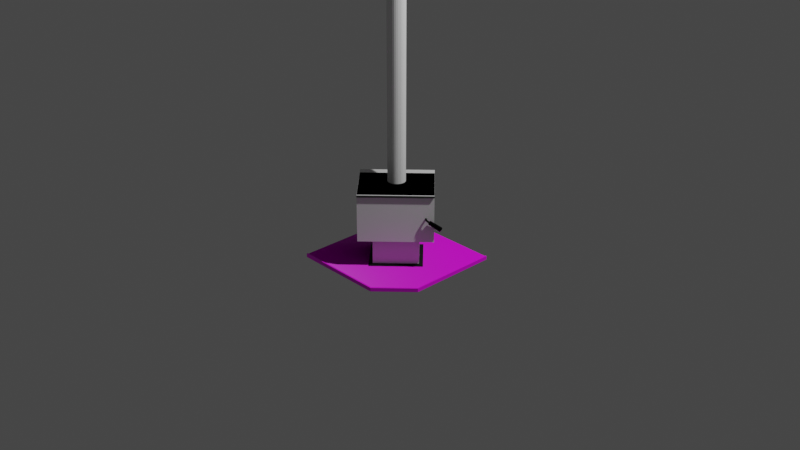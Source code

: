 # Source: fireplace.blend  (saved by Blender 4.1.23; exported with 4.5.12 LTS)
import bpy
from mathutils import Matrix  # noqa: F401  (used for matrix-valued properties, if any)

bpy.ops.wm.read_factory_settings(use_empty=True)
scene = bpy.context.scene
scene.name = 'Scene'

# ---- collections
col_fireplace_collection = bpy.data.collections.new('Fireplace Collection'); scene.collection.children.link(col_fireplace_collection)
col_collision = bpy.data.collections.new('Collision'); col_fireplace_collection.children.link(col_collision)

# ---- images (referenced by path relative to the original .blend; pixels are not part of the script)
import os
ASSET_DIR = os.environ.get("B2B_ASSET_DIR", "")  # directory of the original .blend (textures are referenced by path, not embedded)
HERE = os.path.dirname(os.path.abspath(__file__))  # packed textures are extracted next to this script under _unpacked/

def load_image(name, relpath, width, height, colorspace="sRGB"):
    """Load a texture the original file referenced (path relative to the .blend, or extracted next to this script)."""
    p = next((c for c in (os.path.join(HERE, relpath), os.path.join(ASSET_DIR, relpath)) if relpath and os.path.exists(c)), "")
    if p:
        img = bpy.data.images.load(p, check_existing=True)
        img.name = name
    else:  # same state as the original file: an image datablock whose file is absent (Cycles renders it pink)
        img = bpy.data.images.new(name, width, height)
        img.source = "FILE"
        img.filepath = "//" + (relpath or name)
    img.colorspace_settings.name = colorspace
    return img
img_tiles052_1k_color_jpg = load_image('Tiles052_1K_Color.jpg', 'Tiles052_1K_Color.jpg', 1024, 1024, 'sRGB')
img_tiles052_1k_displacement_jpg = load_image('Tiles052_1K_Displacement.jpg', 'Tiles052_1K_Displacement.jpg', 1024, 1024, 'sRGB')
img_tiles052_1k_normaldx_jpg = load_image('Tiles052_1K_NormalDX.jpg', 'Tiles052_1K_NormalDX.jpg', 1024, 1024, 'sRGB')
img_tiles052_1k_roughness_jpg = load_image('Tiles052_1K_Roughness.jpg', 'Tiles052_1K_Roughness.jpg', 1024, 1024, 'sRGB')
img_wood066_1k_color_jpg = load_image('Wood066_1K_Color.jpg', 'Wood066_1K_Color.jpg', 1024, 1024, 'sRGB')

# ---- materials (node trees are filled in below, after node groups)
mat_mat_slatetiles = bpy.data.materials.new('Mat-SlateTiles')
mat_mat_slatetiles.use_transparent_shadow = False
mat_mat_checker = bpy.data.materials.new('Mat-Checker')
mat_mat_checker.use_transparent_shadow = False
mat_mat_woodsurround = bpy.data.materials.new('Mat-WoodSurround')
mat_mat_woodsurround.use_transparent_shadow = False
mat_mat_firebox = bpy.data.materials.new('Mat-FireBox')
mat_mat_firebox.use_transparent_shadow = False
mat_mat_glass = bpy.data.materials.new('Mat-Glass')
mat_mat_glass.use_transparent_shadow = False
mat_mat_handle = bpy.data.materials.new('Mat-Handle')
mat_mat_handle.use_transparent_shadow = False

# ---- material node trees
mat_mat_slatetiles.use_nodes = True; mat_mat_slatetiles.node_tree.nodes.clear()
_N = mat_mat_slatetiles.node_tree.nodes; _L = mat_mat_slatetiles.node_tree.links
n0 = _N.new('ShaderNodeBsdfPrincipled'); n0.name = 'Principled BSDF'; n0.location = (10, 300)
n0.distribution = 'GGX'
n0.subsurface_method = 'RANDOM_WALK_SKIN'
n0.inputs[3].default_value = 1.45
n0.inputs[27].default_value = (0.0, 0.0, 0.0, 1.0)
n0.inputs[28].default_value = 1.0
n1 = _N.new('ShaderNodeTexImage'); n1.name = 'Image Texture'; n1.location = (-401, 218)
n1.image = img_tiles052_1k_color_jpg
n2 = _N.new('ShaderNodeOutputMaterial'); n2.name = 'Material Output'; n2.location = (615, 290)
n3 = _N.new('ShaderNodeTexImage'); n3.name = 'Image Texture.001'; n3.location = (322, 191)
n3.image = img_tiles052_1k_displacement_jpg
n4 = _N.new('ShaderNodeTexImage'); n4.name = 'Image Texture.002'; n4.location = (-325, -284)
n4.image = img_tiles052_1k_normaldx_jpg
n5 = _N.new('ShaderNodeTexImage'); n5.name = 'Image Texture.003'; n5.location = (-648, -159)
n5.image = img_tiles052_1k_roughness_jpg
_L.new(n0.outputs[0], n2.inputs[0])
_L.new(n1.outputs[0], n0.inputs[0])
_L.new(n3.outputs[0], n2.inputs[2])
_L.new(n4.outputs[0], n0.inputs[5])
_L.new(n5.outputs[0], n0.inputs[2])
n2.is_active_output = True
mat_mat_checker.use_nodes = True; mat_mat_checker.node_tree.nodes.clear()
_N = mat_mat_checker.node_tree.nodes; _L = mat_mat_checker.node_tree.links
n0 = _N.new('ShaderNodeBsdfPrincipled'); n0.name = 'Principled BSDF'; n0.location = (10, 300)
n0.distribution = 'GGX'
n0.subsurface_method = 'RANDOM_WALK_SKIN'
n0.inputs[3].default_value = 1.45
n0.inputs[27].default_value = (0.0, 0.0, 0.0, 1.0)
n0.inputs[28].default_value = 1.0
n1 = _N.new('ShaderNodeOutputMaterial'); n1.name = 'Material Output'; n1.location = (300, 300)
n2 = _N.new('ShaderNodeTexChecker'); n2.name = 'Checker Texture'; n2.location = (-312, 195)
n2.inputs[3].default_value = 28.2
_L.new(n0.outputs[0], n1.inputs[0])
_L.new(n2.outputs[0], n0.inputs[0])
n1.is_active_output = True
mat_mat_woodsurround.use_nodes = True; mat_mat_woodsurround.node_tree.nodes.clear()
_N = mat_mat_woodsurround.node_tree.nodes; _L = mat_mat_woodsurround.node_tree.links
n0 = _N.new('ShaderNodeBsdfPrincipled'); n0.name = 'Principled BSDF'; n0.location = (10, 300)
n0.distribution = 'GGX'
n0.subsurface_method = 'RANDOM_WALK_SKIN'
n0.inputs[3].default_value = 1.45
n0.inputs[27].default_value = (0.0, 0.0, 0.0, 1.0)
n0.inputs[28].default_value = 1.0
n1 = _N.new('ShaderNodeOutputMaterial'); n1.name = 'Material Output'; n1.location = (300, 300)
n2 = _N.new('ShaderNodeTexImage'); n2.name = 'Image Texture'; n2.location = (-351, 239)
n2.image = img_wood066_1k_color_jpg
_L.new(n0.outputs[0], n1.inputs[0])
_L.new(n2.outputs[0], n0.inputs[0])
n1.is_active_output = True
mat_mat_firebox.use_nodes = True; mat_mat_firebox.node_tree.nodes.clear()
_N = mat_mat_firebox.node_tree.nodes; _L = mat_mat_firebox.node_tree.links
n0 = _N.new('ShaderNodeBsdfPrincipled'); n0.name = 'Principled BSDF'; n0.location = (10, 300)
n0.distribution = 'GGX'
n0.subsurface_method = 'RANDOM_WALK_SKIN'
n0.inputs[0].default_value = (0.01183, 0.01183, 0.01183, 1.0)
n0.inputs[1].default_value = 0.2897
n0.inputs[2].default_value = 0.8724
n0.inputs[3].default_value = 1.45
n0.inputs[13].default_value = 0.1621
n0.inputs[27].default_value = (0.0, 0.0, 0.0, 1.0)
n0.inputs[28].default_value = 1.0
n1 = _N.new('ShaderNodeOutputMaterial'); n1.name = 'Material Output'; n1.location = (300, 300)
_L.new(n0.outputs[0], n1.inputs[0])
n1.is_active_output = True
mat_mat_glass.use_nodes = True; mat_mat_glass.node_tree.nodes.clear()
_N = mat_mat_glass.node_tree.nodes; _L = mat_mat_glass.node_tree.links
n0 = _N.new('ShaderNodeBsdfPrincipled'); n0.name = 'Principled BSDF'; n0.location = (10, 300)
n0.distribution = 'GGX'
n0.subsurface_method = 'RANDOM_WALK_SKIN'
n0.inputs[0].default_value = (0.08353, 0.08353, 0.08353, 1.0)
n0.inputs[1].default_value = 1.0
n0.inputs[2].default_value = 0.02414
n0.inputs[3].default_value = 1.45
n0.inputs[27].default_value = (0.0, 0.0, 0.0, 1.0)
n0.inputs[28].default_value = 1.0
n1 = _N.new('ShaderNodeOutputMaterial'); n1.name = 'Material Output'; n1.location = (300, 300)
_L.new(n0.outputs[0], n1.inputs[0])
n1.is_active_output = True
mat_mat_handle.use_nodes = True; mat_mat_handle.node_tree.nodes.clear()
_N = mat_mat_handle.node_tree.nodes; _L = mat_mat_handle.node_tree.links
n0 = _N.new('ShaderNodeBsdfPrincipled'); n0.name = 'Principled BSDF'; n0.location = (10, 300)
n0.distribution = 'GGX'
n0.subsurface_method = 'RANDOM_WALK_SKIN'
n0.inputs[0].default_value = (0.0, 0.0, 0.0, 1.0)
n0.inputs[1].default_value = 0.8138
n0.inputs[2].default_value = 0.1586
n0.inputs[3].default_value = 1.45
n0.inputs[27].default_value = (0.0, 0.0, 0.0, 1.0)
n0.inputs[28].default_value = 1.0
n1 = _N.new('ShaderNodeOutputMaterial'); n1.name = 'Material Output'; n1.location = (300, 300)
_L.new(n0.outputs[0], n1.inputs[0])
n1.is_active_output = True

# ---- world
world_world = bpy.data.worlds.new('World'); scene.world = world_world
world_world.use_nodes = True; world_world.node_tree.nodes.clear()
_N = world_world.node_tree.nodes; _L = world_world.node_tree.links
n0 = _N.new('ShaderNodeOutputWorld'); n0.name = 'World Output'; n0.location = (300, 300)
n1 = _N.new('ShaderNodeBackground'); n1.name = 'Background'; n1.location = (10, 300)
n1.inputs[0].default_value = (0.05088, 0.05088, 0.05088, 1.0)
_L.new(n1.outputs[0], n0.inputs[0])
n0.is_active_output = True
world_world.color = (0.05088, 0.05088, 0.05088)
world_world.use_sun_shadow = False
world_world.sun_shadow_jitter_overblur = 0.0

# ---- cameras
cam_camera = bpy.data.cameras.new('Camera')
cam_camera.clip_end = 100.0
cam_camera.ortho_scale = 7.314

# ---- lights
light_light = bpy.data.lights.new('Light', 'POINT')
light_light.transmission_factor = 0.0
light_light.energy = 1000.0
light_light.shadow_soft_size = 0.1
light_light.shadow_maximum_resolution = 0.006
light_light.use_absolute_resolution = True

# ---- meshes
me_cube_012 = bpy.data.meshes.new('Cube.012')
me_cube_012.from_pydata([(0.5873, -0.3501, 0.7622), (1.027, 0.2149, 0.04166), (0.5873, 0.3499, 0.7622), (1.027, -0.2151, 0.04166), (1.087, -0.3501, 0.7617), (1.027, 0.2149, 0.3017), (1.087, 0.3499, 0.7617), (1.027, -0.2151, 0.3017), (0.5873, -0.3501, 0.3017), (1.087, -0.3501, 0.3017), (0.6567, 0.2149, 0.04166), (0.6567, 0.2149, 0.3017), (0.6567, -0.2151, 0.04166), (1.087, 0.3499, 0.3017), (0.5873, 0.3499, 0.3017), (0.6567, -0.2151, 0.3017), (2.384e-07, 3.108e-07, 0.0), (1.472, 0.2082, 0.02951), (1.485, -0.2121, 0.0), (1.485, 0.2121, 0.0), (0.8485, 0.8485, 0.0), (1.472, -0.2075, 0.0), (1.472, -0.2075, 0.02951), (0.84, 0.84, 0.02951), (0.8397, -0.8397, 0.02951), (2.384e-07, 3.108e-07, 0.02951), (0.6168, 0.2526, 0.03451), (0.6168, -0.2528, 0.03451), (1.067, -0.2528, 0.03451), (1.067, 0.2526, 0.03451), (1.08, 0.2297, 0.3806), (1.08, -0.2299, 0.3806), (1.08, 0.2297, 0.6827), (1.08, -0.2299, 0.6827), (1.027, 0.1519, 0.2751), (1.027, 0.1519, 0.09397), (1.027, -0.152, 0.2751), (1.027, -0.152, 0.09397), (0.59, -0.3501, 0.7667), (0.59, 0.3499, 0.7667), (1.109, -0.3501, 0.7503), (1.109, 0.3499, 0.7503), (1.112, -0.3501, 0.7547), (1.112, 0.3499, 0.7547), (0.5654, -0.3501, 0.7882), (0.5654, 0.3499, 0.7882), (0.5694, -0.3501, 0.7912), (0.5694, 0.3499, 0.7912), (0.839, 0.3499, 0.7667), (0.839, -0.3501, 0.7667), (0.59, -7.648e-05, 0.7667), (0.7148, -0.3501, 0.7667), (0.7148, 0.3499, 0.7667), (0.59, -0.08758, 0.7667), (0.6527, -0.3501, 0.7667), (0.9011, 0.3499, 0.7667), (0.7769, 0.3499, 0.7667), (0.635, -7.696e-05, 0.7667), (0.7769, -0.3501, 0.7667), (0.6527, 0.3499, 0.7667), (0.9011, -0.3501, 0.7667), (0.59, 0.08742, 0.7667), (0.9011, -7.648e-05, 0.7667), (0.6495, 0.05866, 0.7667), (0.9011, -0.08758, 0.7667), (0.9011, 0.08742, 0.7667), (0.6495, -0.05881, 0.7667), (0.59, -0.04383, 0.7667), (0.6217, -0.3501, 0.7667), (1.087, 0.3499, 0.7667), (0.8079, 0.3499, 0.7667), (0.87, -0.3501, 0.7667), (0.59, 0.1749, 0.7667), (0.6217, -7.648e-05, 0.7667), (0.8877, -7.696e-05, 0.7667), (0.839, -0.1751, 0.7667), (0.7458, -0.3501, 0.7667), (0.6838, 0.3499, 0.7667), (0.59, 0.1312, 0.7667), (0.8332, -0.1041, 0.7667), (0.7148, -0.1751, 0.7667), (0.7165, -0.1182, 0.7667), (0.59, -0.1313, 0.7667), (0.6838, -0.3501, 0.7667), (0.7458, 0.3499, 0.7667), (0.8332, 0.1039, 0.7667), (0.59, -0.1751, 0.7667), (0.8079, -0.3501, 0.7667), (0.87, 0.3499, 0.7667), (0.6217, 0.3499, 0.7667), (1.087, -0.3501, 0.7667), (0.59, 0.04367, 0.7667), (1.087, -7.648e-05, 0.7667), (0.839, 0.1749, 0.7667), (0.7165, 0.1181, 0.7667), (0.7148, 0.1749, 0.7667), (0.7769, 0.1749, 0.7667), (0.7766, 0.1254, 0.7667), (0.6217, 0.08742, 0.7667), (0.6387, 0.03017, 0.7667), (0.6668, 0.08373, 0.7667), (1.087, -0.08758, 0.7667), (0.9011, -0.1313, 0.7667), (0.9011, -0.04383, 0.7667), (0.9011, -0.1751, 0.7667), (0.7766, -0.1255, 0.7667), (0.7769, -0.1751, 0.7667), (0.6527, -0.1751, 0.7667), (1.087, 0.08742, 0.7667), (0.9011, 0.04367, 0.7667), (0.9011, 0.1312, 0.7667), (0.8733, 0.05866, 0.7667), (0.9011, 0.1749, 0.7667), (0.6217, -0.08758, 0.7667), (0.6668, -0.08389, 0.7667), (0.6387, -0.03032, 0.7667), (0.8733, -0.05881, 0.7667), (0.6527, 0.1749, 0.7667), (0.6838, 0.1749, 0.7667), (0.856, -0.08389, 0.7667), (0.6896, -0.1041, 0.7667), (0.6217, -0.1313, 0.7667), (0.8841, 0.03017, 0.7667), (1.087, 0.1312, 0.7667), (1.087, 0.04367, 0.7667), (1.087, 0.1749, 0.7667), (0.6838, -0.1751, 0.7667), (0.6217, -0.1751, 0.7667), (0.8079, -0.1751, 0.7667), (0.7458, -0.1751, 0.7667), (0.8062, -0.1182, 0.7667), (0.7461, -0.1255, 0.7667), (0.87, -0.1751, 0.7667), (1.087, -0.1751, 0.7667), (1.087, -0.04383, 0.7667), (1.087, -0.1313, 0.7667), (0.6896, 0.1039, 0.7667), (0.6217, 0.04367, 0.7667), (0.8062, 0.1181, 0.7667), (0.8079, 0.1749, 0.7667), (0.7458, 0.1749, 0.7667), (0.7461, 0.1254, 0.7667), (0.6217, 0.1312, 0.7667), (0.856, 0.08373, 0.7667), (0.87, 0.1749, 0.7667), (0.6217, -0.04383, 0.7667), (0.8841, -0.03032, 0.7667), (0.6217, 0.1749, 0.7667), (0.6766, -7.696e-05, 0.7667), (0.6863, 0.03931, 0.7667), (0.6863, -0.03946, 0.7667), (0.8461, -7.696e-05, 0.7667), (0.8095, -0.06982, 0.7667), (0.7313, -0.07932, 0.7667), (0.8095, 0.06967, 0.7667), (0.7313, 0.07916, 0.7667), (0.7716, 0.08405, 0.7667), (0.6791, 0.0202, 0.7667), (0.6979, 0.05612, 0.7667), (0.7716, -0.08421, 0.7667), (0.8364, 0.03931, 0.7667), (0.6979, -0.05627, 0.7667), (0.6791, -0.02036, 0.7667), (0.8364, -0.03946, 0.7667), (0.8248, -0.05627, 0.7667), (0.7132, -0.06982, 0.7667), (0.8436, 0.0202, 0.7667), (0.7914, -0.07932, 0.7667), (0.7511, -0.08421, 0.7667), (0.7132, 0.06967, 0.7667), (0.7914, 0.07916, 0.7667), (0.7511, 0.08405, 0.7667), (0.8248, 0.05612, 0.7667), (0.8436, -0.02036, 0.7667), (0.6766, -7.696e-05, 5.339), (0.6863, 0.03931, 5.339), (0.6863, -0.03946, 5.339), (0.8461, -7.696e-05, 5.339), (0.8095, -0.06982, 5.339), (0.7313, -0.07932, 5.339), (0.8095, 0.06967, 5.339), (0.7313, 0.07916, 5.339), (0.7716, 0.08405, 5.339), (0.6791, 0.0202, 5.339), (0.6979, 0.05612, 5.339), (0.7716, -0.08421, 5.339), (0.8364, 0.03931, 5.339), (0.6979, -0.05627, 5.339), (0.6791, -0.02036, 5.339), (0.8364, -0.03946, 5.339), (0.8248, -0.05627, 5.339), (0.7132, -0.06982, 5.339), (0.8436, 0.0202, 5.339), (0.7914, -0.07932, 5.339), (0.7511, -0.08421, 5.339), (0.7132, 0.06967, 5.339), (0.7914, 0.07916, 5.339), (0.7511, 0.08405, 5.339), (0.8248, 0.05612, 5.339), (0.8436, -0.02036, 5.339), (0.8485, -0.8485, 0.03753), (0.8397, -0.8397, 0.03753), (0.84, 0.84, 0.03753), (1.472, 0.2082, 0.03753), (1.472, -0.2075, 0.03753), (0.8485, 0.8485, 0.03753), (1.485, 0.2121, 0.03753), (1.485, -0.2121, 0.03753), (1.472, 0.2082, 0.0), (0.84, 0.84, 0.0), (0.8397, -0.8397, 0.0), (0.8485, -0.8485, 0.0), (1.087, 0.3288, 0.3155), (1.087, -0.329, 0.3155), (1.087, 0.3288, 0.7478), (1.087, -0.329, 0.7478), (1.087, -0.2299, 0.3806), (1.087, -0.2299, 0.6827), (1.087, 0.2297, 0.3806), (1.087, 0.2297, 0.6827), (1.096, 0.3195, 0.7416), (1.096, 0.3195, 0.3217), (1.096, -0.3196, 0.7416), (1.096, -0.3196, 0.3217), (1.096, -0.2368, 0.3761), (1.096, -0.2368, 0.6872), (1.096, 0.2367, 0.3761), (1.096, 0.2367, 0.6872), (1.128, 0.3082, 0.5247), (1.125, 0.3086, 0.5253), (1.125, 0.3121, 0.5303), (1.13, 0.3114, 0.5294), (1.135, 0.3095, 0.5266), (1.139, 0.3067, 0.5225), (1.14, 0.3034, 0.5177), (1.139, 0.3001, 0.5129), (1.135, 0.2973, 0.5088), (1.13, 0.2954, 0.5061), (1.125, 0.2947, 0.5051), (1.119, 0.2954, 0.5061), (1.114, 0.2973, 0.5088), (1.11, 0.3001, 0.5129), (1.109, 0.3034, 0.5177), (1.11, 0.3067, 0.5225), (1.114, 0.3095, 0.5266), (1.119, 0.3114, 0.5294), (1.131, 0.3071, 0.5231), (1.133, 0.3054, 0.5206), (1.134, 0.3034, 0.5177), (1.133, 0.3014, 0.5148), (1.131, 0.2997, 0.5123), (1.128, 0.2986, 0.5107), (1.125, 0.2982, 0.5101), (1.121, 0.2986, 0.5107), (1.118, 0.2997, 0.5123), (1.116, 0.3014, 0.5148), (1.115, 0.3034, 0.5177), (1.116, 0.3054, 0.5206), (1.118, 0.3071, 0.5231), (1.121, 0.3082, 0.5247), (1.122, 0.2887, 0.5391), (1.129, 0.4184, 0.4509), (1.125, 0.4189, 0.4516), (1.125, 0.4232, 0.4627), (1.133, 0.4222, 0.4613), (1.141, 0.4195, 0.4573), (1.145, 0.4153, 0.4512), (1.147, 0.4104, 0.4441), (1.145, 0.4055, 0.4369), (1.141, 0.4013, 0.4309), (1.133, 0.3985, 0.4268), (1.125, 0.3975, 0.4254), (1.116, 0.3985, 0.4268), (1.108, 0.4013, 0.4309), (1.104, 0.4055, 0.4369), (1.102, 0.4104, 0.4441), (1.104, 0.4153, 0.4512), (1.108, 0.4195, 0.4573), (1.116, 0.4222, 0.4613), (1.132, 0.417, 0.449), (1.135, 0.415, 0.446), (1.136, 0.4126, 0.4425), (1.135, 0.4102, 0.4391), (1.132, 0.4082, 0.4361), (1.129, 0.4068, 0.4341), (1.125, 0.4064, 0.4335), (1.12, 0.4068, 0.4341), (1.117, 0.4082, 0.4361), (1.114, 0.4102, 0.4391), (1.113, 0.4126, 0.4425), (1.114, 0.415, 0.446), (1.117, 0.417, 0.449), (1.12, 0.4184, 0.4509), (1.125, 0.4126, 0.4425), (1.125, 0.3199, 0.5308), (1.132, 0.319, 0.5295), (1.139, 0.3166, 0.5259), (1.143, 0.3129, 0.5205), (1.145, 0.3085, 0.5142), (1.143, 0.3041, 0.5079), (1.139, 0.3004, 0.5025), (1.132, 0.298, 0.4989), (1.125, 0.2971, 0.4976), (1.117, 0.298, 0.4989), (1.11, 0.3004, 0.5025), (1.106, 0.3041, 0.5079), (1.104, 0.3085, 0.5142), (1.106, 0.3129, 0.5205), (1.11, 0.3166, 0.5259), (1.117, 0.319, 0.5295), (1.134, 0.4189, 0.4657), (1.142, 0.4159, 0.4613), (1.147, 0.4114, 0.4548), (1.149, 0.4061, 0.447), (1.147, 0.4008, 0.4393), (1.142, 0.3963, 0.4327), (1.134, 0.3932, 0.4284), (1.125, 0.3922, 0.4268), (1.115, 0.3932, 0.4284), (1.107, 0.3963, 0.4327), (1.102, 0.4008, 0.4393), (1.1, 0.4061, 0.447), (1.102, 0.4114, 0.4548), (1.107, 0.4159, 0.4613), (1.115, 0.4189, 0.4657), (1.125, 0.42, 0.4672), (1.125, 0.4226, 0.4571), (1.108, 0.4164, 0.4481), (1.112, 0.4055, 0.4322), (1.131, 0.4034, 0.4291), (1.142, 0.4126, 0.4425), (1.131, 0.4219, 0.456), (1.112, 0.4197, 0.4528), (1.118, 0.4219, 0.456), (1.108, 0.4088, 0.437), (1.107, 0.4126, 0.4425), (1.125, 0.4026, 0.428), (1.118, 0.4034, 0.4291), (1.141, 0.4088, 0.437), (1.137, 0.4055, 0.4322), (1.137, 0.4197, 0.4528), (1.141, 0.4164, 0.4481), (1.125, 0.2981, 0.5326), (1.121, 0.2982, 0.5317), (1.118, 0.2974, 0.5297), (1.116, 0.296, 0.5271), (1.115, 0.2941, 0.5241), (1.116, 0.292, 0.5213), (1.118, 0.29, 0.519), (1.121, 0.2885, 0.5176), (1.125, 0.2876, 0.5174), (1.128, 0.2875, 0.5183), (1.131, 0.2883, 0.5202), (1.133, 0.2897, 0.5229), (1.134, 0.2916, 0.5258), (1.133, 0.2937, 0.5287), (1.131, 0.2957, 0.531), (1.128, 0.2972, 0.5323), (1.116, 0.2833, 0.5427), (1.119, 0.2898, 0.5374), (1.117, 0.29, 0.5348), (1.115, 0.2892, 0.5318), (1.114, 0.2875, 0.5286), (1.115, 0.2852, 0.526), (1.117, 0.2826, 0.5241), (1.119, 0.2802, 0.5234), (1.122, 0.2782, 0.5238), (1.125, 0.277, 0.5255), (1.128, 0.2769, 0.5281), (1.129, 0.2777, 0.5311), (1.13, 0.2794, 0.5343), (1.129, 0.2817, 0.537), (1.128, 0.2843, 0.5388), (1.125, 0.2867, 0.5396), (1.106, 0.2807, 0.5446), (1.114, 0.2854, 0.5405), (1.113, 0.2864, 0.5374), (1.112, 0.2861, 0.5339), (1.111, 0.2845, 0.5307), (1.112, 0.2821, 0.5281), (1.113, 0.279, 0.5266), (1.114, 0.2757, 0.5264), (1.116, 0.2729, 0.5275), (1.118, 0.2708, 0.5298), (1.12, 0.2698, 0.5329), (1.121, 0.2701, 0.5363), (1.121, 0.2716, 0.5396), (1.121, 0.2741, 0.5421), (1.12, 0.2772, 0.5437), (1.118, 0.2805, 0.5439), (1.093, 0.2793, 0.5455), (1.106, 0.2832, 0.542), (1.105, 0.2845, 0.5387), (1.105, 0.2844, 0.5351), (1.105, 0.283, 0.5318), (1.105, 0.2804, 0.5293), (1.105, 0.2771, 0.5279), (1.106, 0.2735, 0.528), (1.106, 0.2702, 0.5294), (1.107, 0.2677, 0.5319), (1.107, 0.2664, 0.5353), (1.107, 0.2664, 0.5389), (1.107, 0.2679, 0.5422), (1.107, 0.2704, 0.5447), (1.107, 0.2738, 0.546), (1.107, 0.2774, 0.546), (1.093, 0.2818, 0.5429), (1.093, 0.2831, 0.5396), (1.093, 0.2831, 0.536), (1.093, 0.2817, 0.5327), (1.093, 0.2791, 0.5302), (1.093, 0.2757, 0.5288), (1.093, 0.2721, 0.5289), (1.093, 0.2688, 0.5303), (1.093, 0.2663, 0.5329), (1.093, 0.265, 0.5362), (1.093, 0.265, 0.5398), (1.093, 0.2664, 0.5432), (1.093, 0.269, 0.5457), (1.093, 0.2724, 0.547), (1.093, 0.276, 0.5469), (1.093, 0.2741, 0.5379)], [], [(147, 89, 39, 72), (11, 5, 1, 10), (15, 12, 3, 7), (3, 1, 35, 37), (13, 14, 2, 6), (13, 6, 214, 212), (28, 27, 26, 29), (14, 8, 0, 2), (8, 9, 4, 0), (0, 4, 90, 60, 71, 49, 87, 58, 76, 51, 83, 54, 68, 38), (10, 12, 15, 11), (211, 200, 201, 24, 210), (16, 25, 23, 209), (16, 209, 208, 21, 210), (201, 204, 22, 24), (203, 202, 23, 17), (206, 19, 20, 205), (204, 203, 17, 22), (23, 25, 24, 22, 17), (14, 13, 5, 11), (13, 9, 7, 5), (3, 12, 27, 28), (2, 0, 44, 45), (4, 6, 41, 40), (216, 218, 30, 31), (4, 9, 213, 215), (37, 35, 34, 36), (217, 216, 31, 33), (218, 219, 32, 30), (9, 13, 212, 213), (10, 1, 29, 26), (6, 4, 215, 214), (12, 10, 26, 27), (1, 5, 34, 35), (5, 7, 36, 34), (7, 3, 37, 36), (0, 38, 46, 44), (7, 9, 8, 15), (6, 69, 43, 41), (1, 3, 28, 29), (219, 217, 33, 32), (90, 4, 40, 42), (38, 86, 82, 53, 67, 50, 91, 61, 78, 72, 39, 47, 46), (40, 41, 43, 42), (14, 11, 15, 8), (39, 2, 45, 47), (45, 44, 46, 47), (6, 2, 39, 89, 59, 77, 52, 84, 56, 70, 48, 88, 55, 69), (145, 73, 50, 67), (69, 125, 123, 108, 124, 92, 134, 101, 135, 133, 90, 42, 43), (144, 88, 48, 93), (143, 144, 93, 85), (142, 147, 72, 78), (141, 140, 95, 94), (140, 84, 52, 95), (139, 70, 56, 96), (138, 139, 96, 97), (137, 98, 61, 91), (136, 118, 117, 100), (135, 101, 64, 102), (134, 92, 62, 103), (125, 69, 55, 112), (124, 108, 65, 109), (123, 125, 112, 110), (121, 113, 53, 82), (118, 77, 59, 117), (95, 52, 77, 118), (132, 119, 79, 75), (104, 102, 119, 132), (102, 64, 116, 119), (126, 120, 114, 107), (80, 81, 120, 126), (127, 121, 82, 86), (107, 114, 121, 127), (114, 66, 113, 121), (62, 109, 122, 74), (109, 65, 111, 122), (108, 123, 110, 65), (92, 124, 109, 62), (83, 126, 107, 54), (51, 80, 126, 83), (68, 127, 86, 38), (54, 107, 127, 68), (87, 128, 106, 58), (49, 75, 128, 87), (76, 129, 80, 51), (58, 106, 129, 76), (128, 130, 105, 106), (75, 79, 130, 128), (129, 131, 81, 80), (106, 105, 131, 129), (71, 132, 75, 49), (60, 104, 132, 71), (90, 133, 104, 60), (101, 134, 103, 64), (133, 135, 102, 104), (94, 95, 118, 136), (73, 137, 91, 50), (57, 99, 137, 73), (99, 63, 98, 137), (85, 93, 139, 138), (93, 48, 70, 139), (96, 56, 84, 140), (97, 96, 140, 141), (98, 142, 78, 61), (63, 100, 142, 98), (100, 117, 147, 142), (65, 110, 143, 111), (110, 112, 144, 143), (112, 55, 88, 144), (113, 145, 67, 53), (66, 115, 145, 113), (115, 57, 73, 145), (64, 103, 146, 116), (103, 62, 74, 146), (117, 59, 89, 147), (143, 85, 154, 172), (79, 119, 164, 152), (105, 130, 167, 159), (57, 115, 162, 148), (115, 66, 150, 162), (130, 79, 152, 167), (111, 143, 172, 160), (141, 94, 155, 171), (74, 122, 166, 151), (97, 141, 171, 156), (119, 116, 163, 164), (122, 111, 160, 166), (81, 131, 168, 153), (114, 120, 165, 161), (131, 105, 159, 168), (63, 99, 157, 149), (120, 81, 153, 165), (138, 97, 156, 170), (116, 146, 173, 163), (136, 100, 158, 169), (99, 57, 148, 157), (85, 138, 170, 154), (146, 74, 151, 173), (94, 136, 169, 155), (100, 63, 149, 158), (66, 114, 161, 150), (170, 156, 182, 196), (166, 160, 186, 192), (150, 161, 187, 176), (154, 170, 196, 180), (159, 167, 193, 185), (148, 162, 188, 174), (171, 155, 181, 197), (167, 152, 178, 193), (152, 164, 190, 178), (156, 171, 197, 182), (153, 168, 194, 179), (164, 163, 189, 190), (172, 154, 180, 198), (157, 148, 174, 183), (168, 159, 185, 194), (161, 165, 191, 187), (160, 172, 198, 186), (158, 149, 175, 184), (169, 158, 184, 195), (165, 153, 179, 191), (163, 173, 199, 189), (162, 150, 176, 188), (155, 169, 195, 181), (151, 166, 192, 177), (173, 151, 177, 199), (149, 157, 183, 175), (31, 30, 32, 33), (210, 24, 25, 16), (209, 23, 202, 205, 20), (200, 211, 18, 207), (207, 18, 19, 206), (22, 24, 210, 21), (17, 22, 21, 208), (23, 17, 208, 209), (206, 205, 202, 203), (207, 206, 203, 204), (200, 207, 204, 201), (211, 210, 21, 18), (18, 21, 208, 19), (19, 208, 209, 20), (215, 213, 223, 222), (214, 215, 222, 220), (212, 221, 223, 213), (212, 214, 220, 221), (216, 217, 225, 224), (217, 219, 227, 225), (219, 218, 226, 227), (216, 224, 226, 218), (225, 227, 220, 222), (224, 223, 221, 226), (224, 225, 222, 223), (227, 226, 221, 220), (294, 230, 231, 295), (243, 242, 256, 257), (295, 231, 232, 296), (240, 239, 253, 254), (296, 232, 233, 297), (237, 236, 250, 251), (297, 233, 234, 298), (234, 233, 247, 248), (298, 234, 235, 299), (231, 230, 229, 228), (299, 235, 236, 300), (230, 245, 259, 229), (300, 236, 237, 301), (244, 243, 257, 258), (301, 237, 238, 302), (241, 240, 254, 255), (302, 238, 239, 303), (238, 237, 251, 252), (303, 239, 240, 304), (235, 234, 248, 249), (304, 240, 241, 305), (232, 231, 228, 246), (305, 241, 242, 306), (245, 244, 258, 259), (306, 242, 243, 307), (242, 241, 255, 256), (307, 243, 244, 308), (236, 235, 249, 250), (239, 238, 252, 253), (308, 244, 245, 309), (309, 245, 230, 294), (233, 232, 246, 247), (251, 250, 352, 351), (256, 255, 347, 346), (249, 248, 354, 353), (254, 253, 349, 348), (259, 258, 344, 343), (229, 259, 343, 342), (247, 246, 356, 355), (252, 251, 351, 350), (327, 335, 289, 290), (328, 337, 286, 287), (329, 339, 283, 284), (330, 341, 280, 281), (331, 326, 262, 261), (326, 333, 292, 262), (332, 327, 290, 291), (334, 328, 287, 288), (336, 329, 284, 285), (338, 330, 281, 282), (340, 331, 261, 279), (333, 332, 291, 292), (335, 334, 288, 289), (339, 338, 282, 283), (337, 336, 285, 286), (341, 340, 279, 280), (283, 282, 281, 293), (281, 280, 279, 293), (279, 261, 262, 293), (292, 291, 293, 262), (291, 290, 289, 293), (289, 288, 287, 293), (287, 286, 285, 293), (285, 284, 283, 293), (324, 309, 294, 325), (323, 308, 309, 324), (322, 307, 308, 323), (321, 306, 307, 322), (320, 305, 306, 321), (319, 304, 305, 320), (318, 303, 304, 319), (317, 302, 303, 318), (316, 301, 302, 317), (315, 300, 301, 316), (314, 299, 300, 315), (313, 298, 299, 314), (312, 297, 298, 313), (311, 296, 297, 312), (310, 295, 296, 311), (325, 294, 295, 310), (263, 325, 310, 264), (264, 310, 311, 265), (265, 311, 312, 266), (266, 312, 313, 267), (267, 313, 314, 268), (268, 314, 315, 269), (269, 315, 316, 270), (270, 316, 317, 271), (271, 317, 318, 272), (272, 318, 319, 273), (273, 319, 320, 274), (274, 320, 321, 275), (275, 321, 322, 276), (276, 322, 323, 277), (277, 323, 324, 278), (278, 324, 325, 263), (266, 265, 340, 341), (272, 271, 336, 337), (269, 268, 338, 339), (275, 274, 334, 335), (278, 277, 332, 333), (265, 264, 331, 340), (268, 267, 330, 338), (271, 270, 329, 336), (274, 273, 328, 334), (277, 276, 327, 332), (263, 278, 333, 326), (264, 263, 326, 331), (267, 266, 341, 330), (270, 269, 339, 329), (273, 272, 337, 328), (276, 275, 335, 327), (345, 346, 362, 361), (352, 353, 369, 368), (344, 345, 361, 360), (351, 352, 368, 367), (343, 344, 360, 359), (350, 351, 367, 366), (357, 342, 260, 373), (342, 343, 359, 260), (246, 228, 357, 356), (258, 257, 345, 344), (253, 252, 350, 349), (248, 247, 355, 354), (255, 254, 348, 347), (250, 249, 353, 352), (228, 229, 342, 357), (257, 256, 346, 345), (366, 367, 383, 382), (373, 260, 358, 389), (260, 359, 375, 358), (365, 366, 382, 381), (372, 373, 389, 388), (364, 365, 381, 380), (371, 372, 388, 387), (363, 364, 380, 379), (353, 354, 370, 369), (346, 347, 363, 362), (354, 355, 371, 370), (347, 348, 364, 363), (355, 356, 372, 371), (348, 349, 365, 364), (356, 357, 373, 372), (349, 350, 366, 365), (380, 381, 397, 396), (387, 388, 404, 403), (379, 380, 396, 395), (386, 387, 403, 402), (378, 379, 395, 394), (385, 386, 402, 401), (377, 378, 394, 393), (384, 385, 401, 400), (359, 360, 376, 375), (367, 368, 384, 383), (360, 361, 377, 376), (368, 369, 385, 384), (361, 362, 378, 377), (369, 370, 386, 385), (362, 363, 379, 378), (370, 371, 387, 386), (393, 394, 409, 408), (400, 401, 416, 415), (392, 393, 408, 407), (399, 400, 415, 414), (391, 392, 407, 406), (398, 399, 414, 413), (405, 374, 390, 420), (374, 391, 406, 390), (388, 389, 405, 404), (381, 382, 398, 397), (358, 375, 391, 374), (389, 358, 374, 405), (382, 383, 399, 398), (375, 376, 392, 391), (383, 384, 400, 399), (376, 377, 393, 392), (415, 416, 417, 421), (417, 418, 419, 421), (419, 420, 390, 421), (406, 407, 421, 390), (407, 408, 409, 421), (409, 410, 411, 421), (411, 412, 413, 421), (413, 414, 415, 421), (401, 402, 417, 416), (394, 395, 410, 409), (402, 403, 418, 417), (395, 396, 411, 410), (403, 404, 419, 418), (396, 397, 412, 411), (404, 405, 420, 419), (397, 398, 413, 412)])
me_cube_012.polygons.foreach_set('material_index', [3, 3, 3, 3, 3, 3, 1, 3, 3, 3, 3, 2, 0, 0, 2, 2, 2, 2, 0, 3, 3, 3, 3, 3, 3, 3, 3, 3, 3, 3, 3, 3, 3, 3, 3, 3, 3, 3, 3, 3, 3, 3, 3, 3, 3, 3, 3, 3, 3, 3, 3, 3, 3, 3, 3, 3, 3, 3, 3, 3, 3, 3, 3, 3, 3, 3, 3, 3, 3, 3, 3, 3, 3, 3, 3, 3, 3, 3, 3, 3, 3, 3, 3, 3, 3, 3, 3, 3, 3, 3, 3, 3, 3, 3, 3, 3, 3, 3, 3, 3, 3, 3, 3, 3, 3, 3, 3, 3, 3, 3, 3, 3, 3, 3, 3, 3, 3, 3, 3, 3, 3, 3, 3, 3, 3, 3, 3, 3, 3, 3, 3, 3, 3, 3, 3, 3, 3, 3, 3, 3, 3, 3, 3, 3, 3, 3, 3, 3, 3, 3, 3, 3, 3, 3, 3, 3, 3, 3, 3, 3, 3, 3, 3, 3, 3, 3, 3, 3, 4, 0, 2, 2, 2, 2, 2, 2, 2, 2, 2, 2, 2, 2, 3, 3, 3, 3, 3, 3, 3, 3, 3, 3, 3, 3, 5, 5, 5, 5, 5, 5, 5, 5, 5, 5, 5, 5, 5, 5, 5, 5, 5, 5, 5, 5, 5, 5, 5, 5, 5, 5, 5, 5, 5, 5, 5, 5, 3, 3, 3, 3, 3, 3, 3, 3, 5, 5, 5, 5, 5, 5, 5, 5, 5, 5, 5, 5, 5, 5, 5, 5, 5, 5, 5, 5, 5, 5, 5, 5, 5, 5, 5, 5, 5, 5, 5, 5, 5, 5, 5, 5, 5, 5, 5, 5, 5, 5, 5, 5, 5, 5, 5, 5, 5, 5, 5, 5, 5, 5, 5, 5, 5, 5, 5, 5, 5, 5, 5, 5, 5, 5, 5, 5, 5, 5, 5, 5, 3, 3, 3, 3, 3, 3, 3, 3, 3, 3, 3, 3, 3, 3, 3, 3, 3, 3, 3, 3, 3, 3, 3, 3, 3, 3, 3, 3, 3, 3, 3, 3, 3, 3, 3, 3, 3, 3, 3, 3, 3, 3, 3, 3, 3, 3, 3, 3, 3, 3, 3, 3, 3, 3, 3, 3, 3, 3, 3, 3, 3, 3, 3, 3, 0, 0, 0, 0, 0, 0, 0, 0, 3, 3, 3, 3, 3, 3, 3, 3])
_uv = me_cube_012.uv_layers.new(name='UVMap')
_uv.uv.foreach_set('vector', [0.000661, 0.9978, 0.000746, 0.9981, 0.0007242, 0.9981, 0.0006412, 0.9979, 0.0007645, 0.9988, 0.001004, 0.999, 0.0009006, 0.9992, 0.0007589, 0.999, 0.0005427, 0.999, 0.0005877, 0.9992, 0.0005607, 0.9996, 0.0003747, 0.9992, 0.0005607, 0.9996, 0.0009006, 0.9992, 0.0008312, 0.9992, 0.0005597, 0.9994, 0.001197, 0.9988, 0.0007802, 0.9987, 0.0007276, 0.9982, 0.001149, 0.9981, 0.001197, 0.9988, 0.001149, 0.9981, 0.001147, 0.9981, 0.001197, 0.9988, 0.0006027, 1.0, 0.0004708, 0.9993, 0.0007587, 0.9991, 0.0009781, 0.9993, 0.0007802, 0.9987, 0.000534, 0.9988, 0.0004868, 0.9983, 0.0007276, 0.9982, 0.000534, 0.9988, 0.0001461, 0.9991, 2.986e-05, 0.9983, 0.0004868, 0.9983, 0.0004868, 0.9983, 2.986e-05, 0.9983, 6.021e-05, 0.9982, 0.000331, 0.9982, 0.0003368, 0.9982, 0.0003391, 0.9982, 0.0003706, 0.9982, 0.0003952, 0.9982, 0.0004146, 0.9982, 0.0004304, 0.9982, 0.0004443, 0.9982, 0.0004578, 0.9982, 0.0004729, 0.9982, 0.0004937, 0.9982, 0.0007589, 0.999, 0.0005877, 0.9992, 0.0005427, 0.999, 0.0007645, 0.9988, 0.973, 0.6288, 0.9565, 0.6712, 0.9575, 0.6864, 0.9903, 0.7015, 0.9998, 0.6116, 0.5204, 0.5171, 0.5104, 0.5088, 0.506, 0.02349, 0.5204, 0.005322, 0.5207, 0.4793, 0.5207, 0.004943, 0.8775, 0.004943, 0.9949, 0.1223, 0.9949, 0.4793, 0.9575, 0.6864, 0.0119, 0.7112, 0.0123, 0.7283, 0.9903, 0.7015, 0.01768, 0.8392, 0.9611, 0.8147, 0.9927, 0.8288, 0.01845, 0.8614, 0.005082, 0.8173, 0.004031, 0.7628, 0.9778, 0.7572, 0.9604, 0.7997, 0.01087, 0.1502, 0.9908, 0.1502, 0.9908, 0.1691, 0.01087, 0.1691, 0.9949, 0.4796, 0.9949, 0.954, 0.5207, 0.954, 0.5207, 0.597, 0.6381, 0.4796, 0.0007802, 0.9987, 0.001197, 0.9988, 0.001004, 0.999, 0.0007645, 0.9988, 0.001197, 0.9988, 0.0001461, 0.9991, 0.0003747, 0.9992, 0.001004, 0.999, 0.0005607, 0.9996, 0.0005877, 0.9992, 0.0004708, 0.9993, 0.0006027, 1.0, 0.0007276, 0.9982, 0.0004868, 0.9983, 0.000516, 0.9982, 0.0007014, 0.9981, 2.986e-05, 0.9983, 0.001149, 0.9981, 0.00116, 0.998, 7.776e-06, 0.9982, 0.0001495, 0.999, 0.001196, 0.9988, 0.001205, 0.9988, 0.0001432, 0.9991, 2.986e-05, 0.9983, 0.0001461, 0.9991, 0.0001467, 0.9991, 3.073e-05, 0.9983, 0.0005597, 0.9994, 0.0008312, 0.9992, 0.0009122, 0.9992, 0.0005341, 0.9994, 3.481e-05, 0.9983, 0.0001495, 0.999, 0.0001432, 0.9991, 2.554e-05, 0.9983, 0.001196, 0.9988, 0.001137, 0.9981, 0.001143, 0.9981, 0.001205, 0.9988, 0.0001461, 0.9991, 0.001197, 0.9988, 0.001197, 0.9988, 0.0001467, 0.9991, 0.0007589, 0.999, 0.0009006, 0.9992, 0.0009781, 0.9993, 0.0007587, 0.9991, 0.001149, 0.9981, 2.986e-05, 0.9983, 3.073e-05, 0.9983, 0.001147, 0.9981, 0.0005877, 0.9992, 0.0007589, 0.999, 0.0007587, 0.9991, 0.0004708, 0.9993, 0.0009006, 0.9992, 0.001004, 0.999, 0.0009122, 0.9992, 0.0008312, 0.9992, 0.001004, 0.999, 0.0003747, 0.9992, 0.0005341, 0.9994, 0.0009122, 0.9992, 0.0003747, 0.9992, 0.0005607, 0.9996, 0.0005597, 0.9994, 0.0005341, 0.9994, 0.0004868, 0.9983, 0.0004937, 0.9982, 0.0005255, 0.9982, 0.000516, 0.9982, 0.0003747, 0.9992, 0.0001461, 0.9991, 0.000534, 0.9988, 0.0005427, 0.999, 0.001149, 0.9981, 0.00111, 0.998, 0.001153, 0.9979, 0.00116, 0.998, 0.0009006, 0.9992, 0.0005607, 0.9996, 0.0006027, 1.0, 0.0009781, 0.9993, 0.001137, 0.9981, 3.481e-05, 0.9983, 2.554e-05, 0.9983, 0.001143, 0.9981, 6.021e-05, 0.9982, 2.986e-05, 0.9983, 7.776e-06, 0.9982, 4.137e-06, 0.9981, 0.0004937, 0.9982, 0.0005929, 0.9979, 0.0006006, 0.9979, 0.0005999, 0.9978, 0.0005999, 0.9978, 0.000614, 0.9979, 0.0006315, 0.9978, 0.0006339, 0.9978, 0.0006342, 0.9978, 0.0006412, 0.9979, 0.0007242, 0.9981, 0.0006972, 0.9981, 0.0005255, 0.9982, 7.776e-06, 0.9982, 0.00116, 0.998, 0.001153, 0.9979, 4.137e-06, 0.9981, 0.0007802, 0.9987, 0.0007645, 0.9988, 0.0005427, 0.999, 0.000534, 0.9988, 0.0007242, 0.9981, 0.0007276, 0.9982, 0.0007014, 0.9981, 0.0006972, 0.9981, 0.0007014, 0.9981, 0.000516, 0.9982, 0.0005255, 0.9982, 0.0006972, 0.9981, 0.001149, 0.9981, 0.0007276, 0.9982, 0.0007242, 0.9981, 0.000746, 0.9981, 0.0007624, 0.9981, 0.0007768, 0.9981, 0.000791, 0.9981, 0.0008062, 0.9981, 0.0008241, 0.9981, 0.0008462, 0.9981, 0.0008737, 0.9981, 0.0008786, 0.9981, 0.0008868, 0.9981, 0.00111, 0.998, 0.0005993, 0.9978, 0.0006108, 0.9978, 0.000614, 0.9979, 0.0005999, 0.9978, 0.00111, 0.998, 0.0009152, 0.9978, 0.0008204, 0.9977, 0.0007292, 0.9977, 0.0006437, 0.9978, 0.0005674, 0.9978, 0.0004846, 0.9978, 0.0003957, 0.9978, 0.0003042, 0.9978, 0.0002122, 0.9979, 6.021e-05, 0.9982, 4.137e-06, 0.9981, 0.001153, 0.9979, 0.0007342, 0.9978, 0.0008786, 0.9981, 0.0008737, 0.9981, 0.0007222, 0.9978, 0.000669, 0.9977, 0.0007342, 0.9978, 0.0007222, 0.9978, 0.0006852, 0.9977, 0.000649, 0.9978, 0.000661, 0.9978, 0.0006412, 0.9979, 0.0006342, 0.9978, 0.000677, 0.9977, 0.0006966, 0.9978, 0.0006898, 0.9978, 0.0006651, 0.9977, 0.0006966, 0.9978, 0.0008062, 0.9981, 0.000791, 0.9981, 0.0006898, 0.9978, 0.0007115, 0.9978, 0.0008462, 0.9981, 0.0008241, 0.9981, 0.0007032, 0.9978, 0.0006882, 0.9977, 0.0007115, 0.9978, 0.0007032, 0.9978, 0.0006833, 0.9977, 0.0006244, 0.9978, 0.0006394, 0.9978, 0.0006339, 0.9978, 0.0006315, 0.9978, 0.0006534, 0.9977, 0.0006824, 0.9978, 0.0006747, 0.9978, 0.000646, 0.9977, 0.0003042, 0.9978, 0.0003957, 0.9978, 0.0004965, 0.9977, 0.0004602, 0.9978, 0.0004846, 0.9978, 0.0005674, 0.9978, 0.0005916, 0.9977, 0.0005381, 0.9977, 0.0009152, 0.9978, 0.00111, 0.998, 0.0008868, 0.9981, 0.0007553, 0.9978, 0.0006437, 0.9978, 0.0007292, 0.9977, 0.0006859, 0.9977, 0.0006444, 0.9977, 0.0008204, 0.9977, 0.0009152, 0.9978, 0.0007553, 0.9978, 0.0007241, 0.9977, 0.0005791, 0.9978, 0.0005869, 0.9978, 0.0005999, 0.9978, 0.0006006, 0.9979, 0.0006824, 0.9978, 0.0007768, 0.9981, 0.0007624, 0.9981, 0.0006747, 0.9978, 0.0006898, 0.9978, 0.000791, 0.9981, 0.0007768, 0.9981, 0.0006824, 0.9978, 0.0004606, 0.9979, 0.0005266, 0.9977, 0.0005143, 0.9977, 0.0004782, 0.9978, 0.0004327, 0.9979, 0.0004602, 0.9978, 0.0005266, 0.9977, 0.0004606, 0.9979, 0.0004602, 0.9978, 0.0004965, 0.9977, 0.0005374, 0.9977, 0.0005266, 0.9977, 0.0005381, 0.9978, 0.0005615, 0.9977, 0.0005704, 0.9978, 0.0005497, 0.9979, 0.0005272, 0.9978, 0.0005479, 0.9977, 0.0005615, 0.9977, 0.0005381, 0.9978, 0.0005679, 0.9979, 0.0005791, 0.9978, 0.0006006, 0.9979, 0.0005929, 0.9979, 0.0005497, 0.9979, 0.0005704, 0.9978, 0.0005791, 0.9978, 0.0005679, 0.9979, 0.0005704, 0.9978, 0.0005866, 0.9978, 0.0005869, 0.9978, 0.0005791, 0.9978, 0.0005916, 0.9977, 0.0006444, 0.9977, 0.0006305, 0.9977, 0.000594, 0.9977, 0.0006444, 0.9977, 0.0006859, 0.9977, 0.0006543, 0.9977, 0.0006305, 0.9977, 0.0007292, 0.9977, 0.0008204, 0.9977, 0.0007241, 0.9977, 0.0006859, 0.9977, 0.0005674, 0.9978, 0.0006437, 0.9978, 0.0006444, 0.9977, 0.0005916, 0.9977, 0.0004443, 0.9982, 0.0005381, 0.9978, 0.0005497, 0.9979, 0.0004578, 0.9982, 0.0004304, 0.9982, 0.0005272, 0.9978, 0.0005381, 0.9978, 0.0004443, 0.9982, 0.0004729, 0.9982, 0.0005679, 0.9979, 0.0005929, 0.9979, 0.0004937, 0.9982, 0.0004578, 0.9982, 0.0005497, 0.9979, 0.0005679, 0.9979, 0.0004729, 0.9982, 0.0003706, 0.9982, 0.0004939, 0.9978, 0.0005066, 0.9978, 0.0003952, 0.9982, 0.0003391, 0.9982, 0.0004782, 0.9978, 0.0004939, 0.9978, 0.0003706, 0.9982, 0.0004146, 0.9982, 0.0005169, 0.9978, 0.0005272, 0.9978, 0.0004304, 0.9982, 0.0003952, 0.9982, 0.0005066, 0.9978, 0.0005169, 0.9978, 0.0004146, 0.9982, 0.0004939, 0.9978, 0.0005154, 0.9977, 0.0005241, 0.9977, 0.0005066, 0.9978, 0.0004782, 0.9978, 0.0005143, 0.9977, 0.0005154, 0.9977, 0.0004939, 0.9978, 0.0005169, 0.9978, 0.0005338, 0.9977, 0.0005479, 0.9977, 0.0005272, 0.9978, 0.0005066, 0.9978, 0.0005241, 0.9977, 0.0005338, 0.9977, 0.0005169, 0.9978, 0.0003368, 0.9982, 0.0004606, 0.9979, 0.0004782, 0.9978, 0.0003391, 0.9982, 0.000331, 0.9982, 0.0004327, 0.9979, 0.0004606, 0.9979, 0.0003368, 0.9982, 6.021e-05, 0.9982, 0.0002122, 0.9979, 0.0004327, 0.9979, 0.000331, 0.9982, 0.0003957, 0.9978, 0.0004846, 0.9978, 0.0005381, 0.9977, 0.0004965, 0.9977, 0.0002122, 0.9979, 0.0003042, 0.9978, 0.0004602, 0.9978, 0.0004327, 0.9979, 0.0006651, 0.9977, 0.0006898, 0.9978, 0.0006824, 0.9978, 0.0006534, 0.9977, 0.0006108, 0.9978, 0.0006244, 0.9978, 0.0006315, 0.9978, 0.000614, 0.9979, 0.0006093, 0.9978, 0.0006174, 0.9977, 0.0006244, 0.9978, 0.0006108, 0.9978, 0.0006174, 0.9977, 0.0006312, 0.9977, 0.0006394, 0.9978, 0.0006244, 0.9978, 0.0006852, 0.9977, 0.0007222, 0.9978, 0.0007115, 0.9978, 0.0006882, 0.9977, 0.0007222, 0.9978, 0.0008737, 0.9981, 0.0008462, 0.9981, 0.0007115, 0.9978, 0.0007032, 0.9978, 0.0008241, 0.9981, 0.0008062, 0.9981, 0.0006966, 0.9978, 0.0006833, 0.9977, 0.0007032, 0.9978, 0.0006966, 0.9978, 0.000677, 0.9977, 0.0006394, 0.9978, 0.000649, 0.9978, 0.0006342, 0.9978, 0.0006339, 0.9978, 0.0006312, 0.9977, 0.000646, 0.9977, 0.000649, 0.9978, 0.0006394, 0.9978, 0.000646, 0.9977, 0.0006747, 0.9978, 0.000661, 0.9978, 0.000649, 0.9978, 0.0006859, 0.9977, 0.0007241, 0.9977, 0.000669, 0.9977, 0.0006543, 0.9977, 0.0007241, 0.9977, 0.0007553, 0.9978, 0.0007342, 0.9978, 0.000669, 0.9977, 0.0007553, 0.9978, 0.0008868, 0.9981, 0.0008786, 0.9981, 0.0007342, 0.9978, 0.0005869, 0.9978, 0.0005993, 0.9978, 0.0005999, 0.9978, 0.0005999, 0.9978, 0.0005866, 0.9978, 0.000601, 0.9978, 0.0005993, 0.9978, 0.0005869, 0.9978, 0.000601, 0.9978, 0.0006093, 0.9978, 0.0006108, 0.9978, 0.0005993, 0.9978, 0.0004965, 0.9977, 0.0005381, 0.9977, 0.0005585, 0.9977, 0.0005374, 0.9977, 0.0005381, 0.9977, 0.0005916, 0.9977, 0.000594, 0.9977, 0.0005585, 0.9977, 0.0006747, 0.9978, 0.0007624, 0.9981, 0.000746, 0.9981, 0.000661, 0.9978, 0.000669, 0.9977, 0.0006852, 0.9977, 0.0006656, 0.9976, 0.0006566, 0.9976, 0.0005143, 0.9977, 0.0005266, 0.9977, 0.0005497, 0.9977, 0.0005411, 0.9977, 0.0005241, 0.9977, 0.0005154, 0.9977, 0.0005379, 0.9977, 0.0005395, 0.9977, 0.0006093, 0.9978, 0.000601, 0.9978, 0.0005945, 0.9977, 0.0006027, 0.9977, 0.000601, 0.9978, 0.0005866, 0.9978, 0.0005851, 0.9977, 0.0005945, 0.9977, 0.0005154, 0.9977, 0.0005143, 0.9977, 0.0005411, 0.9977, 0.0005379, 0.9977, 0.0006543, 0.9977, 0.000669, 0.9977, 0.0006566, 0.9976, 0.0006423, 0.9976, 0.000677, 0.9977, 0.0006651, 0.9977, 0.0006535, 0.9976, 0.0006627, 0.9976, 0.000594, 0.9977, 0.0006305, 0.9977, 0.0006241, 0.9976, 0.0006027, 0.9976, 0.0006833, 0.9977, 0.000677, 0.9977, 0.0006627, 0.9976, 0.0006682, 0.9976, 0.0005266, 0.9977, 0.0005374, 0.9977, 0.0005635, 0.9976, 0.0005497, 0.9977, 0.0006305, 0.9977, 0.0006543, 0.9977, 0.0006423, 0.9976, 0.0006241, 0.9976, 0.0005479, 0.9977, 0.0005338, 0.9977, 0.0005445, 0.9977, 0.0005531, 0.9977, 0.0005704, 0.9978, 0.0005615, 0.9977, 0.0005637, 0.9977, 0.0005744, 0.9977, 0.0005338, 0.9977, 0.0005241, 0.9977, 0.0005395, 0.9977, 0.0005445, 0.9977, 0.0006312, 0.9977, 0.0006174, 0.9977, 0.0006109, 0.9977, 0.0006205, 0.9977, 0.0005615, 0.9977, 0.0005479, 0.9977, 0.0005531, 0.9977, 0.0005637, 0.9977, 0.0006882, 0.9977, 0.0006833, 0.9977, 0.0006682, 0.9976, 0.0006693, 0.9976, 0.0005374, 0.9977, 0.0005585, 0.9977, 0.0005815, 0.9976, 0.0005635, 0.9976, 0.0006534, 0.9977, 0.000646, 0.9977, 0.0006315, 0.9976, 0.0006426, 0.9976, 0.0006174, 0.9977, 0.0006093, 0.9978, 0.0006027, 0.9977, 0.0006109, 0.9977, 0.0006852, 0.9977, 0.0006882, 0.9977, 0.0006693, 0.9976, 0.0006656, 0.9976, 0.0005585, 0.9977, 0.000594, 0.9977, 0.0006027, 0.9976, 0.0005815, 0.9976, 0.0006651, 0.9977, 0.0006534, 0.9977, 0.0006426, 0.9976, 0.0006535, 0.9976, 0.000646, 0.9977, 0.0006312, 0.9977, 0.0006205, 0.9977, 0.0006315, 0.9976, 0.0005866, 0.9978, 0.0005704, 0.9978, 0.0005744, 0.9977, 0.0005851, 0.9977, 0.0006693, 0.9976, 0.0006682, 0.9976, 0.001122, 0.0007639, 0.001039, 0.000519, 0.0006241, 0.9976, 0.0006423, 0.9976, 0.0006589, 0.0002812, 0.0005502, 0.0005405, 0.0005851, 0.9977, 0.0005744, 0.9977, 0.0007842, 0.00213, 0.0008708, 0.002115, 0.0006656, 0.9976, 0.0006693, 0.9976, 0.001039, 0.000519, 0.0009281, 0.0002654, 0.0005395, 0.9977, 0.0005379, 0.9977, 0.0004194, 0.001764, 0.0004705, 0.001893, 0.0006027, 0.9977, 0.0005945, 0.9977, 0.0009516, 0.002072, 0.001026, 0.001998, 0.0006627, 0.9976, 0.0006535, 0.9976, 0.001204, 0.001217, 0.001176, 0.0009978, 0.0005379, 0.9977, 0.0005411, 0.9977, 0.0003854, 0.00161, 0.0004194, 0.001764, 0.0005411, 0.9977, 0.0005497, 0.9977, 0.0003712, 0.001433, 0.0003854, 0.00161, 0.0006682, 0.9976, 0.0006627, 0.9976, 0.001176, 0.0009978, 0.001122, 0.0007639, 0.0005531, 0.9977, 0.0005445, 0.9977, 0.000536, 0.001996, 0.0006128, 0.00207, 0.0005497, 0.9977, 0.0005635, 0.9976, 0.000379, 0.001235, 0.0003712, 0.001433, 0.0006566, 0.9976, 0.0006656, 0.9976, 0.0009281, 0.0002654, 0.0007877, 4.137e-06, 0.0006109, 0.9977, 0.0006027, 0.9977, 0.001026, 0.001998, 0.001091, 0.001895, 0.0005445, 0.9977, 0.0005395, 0.9977, 0.0004705, 0.001893, 0.000536, 0.001996, 0.0005744, 0.9977, 0.0005637, 0.9977, 0.000697, 0.002115, 0.0007842, 0.00213, 0.0006423, 0.9976, 0.0006566, 0.9976, 0.0007877, 4.137e-06, 0.0006589, 0.0002812, 0.0006315, 0.9976, 0.0006205, 0.9977, 0.001147, 0.001761, 0.001185, 0.001603, 0.0006426, 0.9976, 0.0006315, 0.9976, 0.001185, 0.001603, 0.001205, 0.001421, 0.0005637, 0.9977, 0.0005531, 0.9977, 0.0006128, 0.00207, 0.000697, 0.002115, 0.0005635, 0.9976, 0.0005815, 0.9976, 0.0004105, 0.001019, 0.000379, 0.001235, 0.0005945, 0.9977, 0.0005851, 0.9977, 0.0008708, 0.002115, 0.0009516, 0.002072, 0.0006535, 0.9976, 0.0006426, 0.9976, 0.001205, 0.001421, 0.001204, 0.001217, 0.0006027, 0.9976, 0.0006241, 0.9976, 0.0005502, 0.0005405, 0.0004673, 0.0007869, 0.0005815, 0.9976, 0.0006027, 0.9976, 0.0004673, 0.0007869, 0.0004105, 0.001019, 0.0006205, 0.9977, 0.0006109, 0.9977, 0.001091, 0.001895, 0.001147, 0.001761, 0.009502, 0.005451, 0.001213, 0.005451, 0.001213, 4.137e-06, 0.009502, 4.137e-06, 1.004, 0.5443, 1.004, 0.5691, 0.004003, 0.5691, 0.004003, 0.5443, 1.004, 0.7402, 0.9927, 0.8288, 0.9611, 0.8147, 0.9604, 0.7997, 0.9778, 0.7572, 0.9565, 0.6712, 0.973, 0.6288, -0.0001746, 0.6342, 0.0006642, 0.6892, 4.111e-05, 0.1193, 4.111e-05, 0.03087, 1.0, 0.03087, 1.0, 0.1193, 0.0633, 0.224, 0.02537, 0.5824, 0.02537, 0.5824, 0.0633, 0.224, 0.9824, 7.206e-05, 0.9824, 0.9, 0.9185, 0.9, 0.9185, 7.206e-05, 0.7563, 0.5442, 0.004003, 0.5442, 0.004003, 0.5193, 0.7563, 0.5193, 0.005082, 0.8173, 0.9604, 0.7997, 0.9611, 0.8147, 0.01768, 0.8392, 4.111e-05, 0.1193, 1.0, 0.1193, 0.9908, 0.1502, 0.01087, 0.1502, 0.9565, 0.6712, 0.0006642, 0.6892, 0.0119, 0.7112, 0.9575, 0.6864, 0.973, 0.6288, 0.9998, 0.6116, 0.01056, 0.6116, -0.0001746, 0.6342, 4.111e-05, 0.03087, 0.01087, 4.21e-05, 0.9908, 4.111e-05, 1.0, 0.03087, 0.004031, 0.7628, 0.01615, 0.7402, 1.004, 0.7402, 0.9778, 0.7572, 3.073e-05, 0.9983, 0.0001467, 0.9991, 0.0001467, 0.9991, 3.073e-05, 0.9983, 0.001147, 0.9981, 3.073e-05, 0.9983, 3.073e-05, 0.9983, 0.001147, 0.9981, 0.001197, 0.9988, 0.001197, 0.9988, 0.0001467, 0.9991, 0.0001467, 0.9991, 0.001197, 0.9988, 0.001147, 0.9981, 0.001147, 0.9981, 0.001197, 0.9988, 0.0001495, 0.999, 3.481e-05, 0.9983, 3.481e-05, 0.9983, 0.0001495, 0.999, 3.481e-05, 0.9983, 0.001137, 0.9981, 0.001137, 0.9981, 3.481e-05, 0.9983, 0.001137, 0.9981, 0.001196, 0.9988, 0.001196, 0.9988, 0.001137, 0.9981, 0.0001495, 0.999, 0.0001495, 0.999, 0.001196, 0.9988, 0.001196, 0.9988, 3.481e-05, 0.9983, 0.001137, 0.9981, 0.001137, 0.9981, 3.481e-05, 0.9983, 0.0001495, 0.999, 0.0001495, 0.999, 0.001196, 0.9988, 0.001196, 0.9988, 0.0001495, 0.999, 3.481e-05, 0.9983, 3.481e-05, 0.9983, 0.0001495, 0.999, 0.001137, 0.9981, 0.001196, 0.9988, 0.001196, 0.9988, 0.001137, 0.9981, 1.0, 0.9766, 1.0, 1.0, 0.9375, 1.0, 0.9375, 0.9766, 0.1875, 1.0, 0.25, 1.0, 0.25, 1.0, 0.1875, 1.0, 0.9375, 0.9766, 0.9375, 1.0, 0.875, 1.0, 0.875, 0.9766, 0.375, 1.0, 0.4375, 1.0, 0.4375, 1.0, 0.375, 1.0, 0.875, 0.9766, 0.875, 1.0, 0.8125, 1.0, 0.8125, 0.9766, 0.5625, 1.0, 0.625, 1.0, 0.625, 1.0, 0.5625, 1.0, 0.8125, 0.9766, 0.8125, 1.0, 0.75, 1.0, 0.75, 0.9766, 0.75, 1.0, 0.8125, 1.0, 0.8125, 1.0, 0.75, 1.0, 0.75, 0.9766, 0.75, 1.0, 0.6875, 1.0, 0.6875, 0.9766, 0.9375, 1.0, 1.0, 1.0, 1.0, 1.0, 0.9375, 1.0, 0.6875, 0.9766, 0.6875, 1.0, 0.625, 1.0, 0.625, 0.9766, 0.0, 1.0, 0.0625, 1.0, 0.0625, 1.0, 0.0, 1.0, 0.625, 0.9766, 0.625, 1.0, 0.5625, 1.0, 0.5625, 0.9766, 0.125, 1.0, 0.1875, 1.0, 0.1875, 1.0, 0.125, 1.0, 0.5625, 0.9766, 0.5625, 1.0, 0.5, 1.0, 0.5, 0.9766, 0.3125, 1.0, 0.375, 1.0, 0.375, 1.0, 0.3125, 1.0, 0.5, 0.9766, 0.5, 1.0, 0.4375, 1.0, 0.4375, 0.9766, 0.5, 1.0, 0.5625, 1.0, 0.5625, 1.0, 0.5, 1.0, 0.4375, 0.9766, 0.4375, 1.0, 0.375, 1.0, 0.375, 0.9766, 0.6875, 1.0, 0.75, 1.0, 0.75, 1.0, 0.6875, 1.0, 0.375, 0.9766, 0.375, 1.0, 0.3125, 1.0, 0.3125, 0.9766, 0.875, 1.0, 0.9375, 1.0, 0.9375, 1.0, 0.875, 1.0, 0.3125, 0.9766, 0.3125, 1.0, 0.25, 1.0, 0.25, 0.9766, 0.0625, 1.0, 0.125, 1.0, 0.125, 1.0, 0.0625, 1.0, 0.25, 0.9766, 0.25, 1.0, 0.1875, 1.0, 0.1875, 0.9766, 0.25, 1.0, 0.3125, 1.0, 0.3125, 1.0, 0.25, 1.0, 0.1875, 0.9766, 0.1875, 1.0, 0.125, 1.0, 0.125, 0.9766, 0.625, 1.0, 0.6875, 1.0, 0.6875, 1.0, 0.625, 1.0, 0.4375, 1.0, 0.5, 1.0, 0.5, 1.0, 0.4375, 1.0, 0.125, 0.9766, 0.125, 1.0, 0.0625, 1.0, 0.0625, 0.9766, 0.0625, 0.9766, 0.0625, 1.0, 0.0, 1.0, 0.0, 0.9766, 0.8125, 1.0, 0.875, 1.0, 0.875, 1.0, 0.8125, 1.0, 0.5625, 1.0, 0.625, 1.0, 0.625, 1.0, 0.5625, 1.0, 0.25, 1.0, 0.3125, 1.0, 0.3125, 1.0, 0.25, 1.0, 0.6875, 1.0, 0.75, 1.0, 0.75, 1.0, 0.6875, 1.0, 0.375, 1.0, 0.4375, 1.0, 0.4375, 1.0, 0.375, 1.0, 0.0625, 1.0, 0.125, 1.0, 0.125, 1.0, 0.0625, 1.0, 0.0, 1.0, 0.0625, 1.0, 0.0625, 1.0, 0.0, 1.0, 0.8125, 1.0, 0.875, 1.0, 0.875, 1.0, 0.8125, 1.0, 0.5, 1.0, 0.5625, 1.0, 0.5625, 1.0, 0.5, 1.0, 0.1875, 1.0, 0.25, 1.0, 0.25, 1.0, 0.1875, 1.0, 0.375, 1.0, 0.4375, 1.0, 0.4375, 1.0, 0.375, 1.0, 0.5625, 1.0, 0.625, 1.0, 0.625, 1.0, 0.5625, 1.0, 0.75, 1.0, 0.8125, 1.0, 0.8125, 1.0, 0.75, 1.0, 0.9375, 1.0, 1.0, 1.0, 1.0, 1.0, 0.9375, 1.0, -0.0002517, 1.0, 0.0625, 1.0, 0.0625, 1.0, 0.0, 1.0, 0.125, 1.0, 0.1875, 1.0, 0.1875, 1.0, 0.125, 1.0, 0.3125, 1.0, 0.375, 1.0, 0.375, 1.0, 0.3125, 1.0, 0.5, 1.0, 0.5625, 1.0, 0.5625, 1.0, 0.5, 1.0, 0.6875, 1.0, 0.75, 1.0, 0.75, 1.0, 0.6875, 1.0, 0.875, 1.0, 0.9375, 1.0, 0.9375, 1.0, 0.875, 1.0, 0.0625, 1.0, 0.125, 1.0, 0.125, 1.0, 0.0625, 1.0, 0.25, 1.0, 0.3125, 1.0, 0.3125, 1.0, 0.25, 1.0, 0.625, 1.0, 0.6875, 1.0, 0.6875, 1.0, 0.625, 1.0, 0.4375, 1.0, 0.5, 1.0, 0.5, 1.0, 0.4375, 1.0, 0.8125, 1.0, 0.875, 1.0, 0.875, 1.0, 0.8125, 1.0, 0.625, 1.0, 0.6875, 1.0, 0.75, 1.0, 0.0, 0.0, 0.75, 1.0, 0.8125, 1.0, 0.875, 1.0, 0.0, 0.0, 0.875, 1.0, 0.9375, 1.0, 1.0, 1.0, 0.0, 0.0, 0.0625, 1.0, 0.125, 1.0, 0.0, 0.0, 1.0, 1.0, 0.125, 1.0, 0.1875, 1.0, 0.25, 1.0, 0.0, 0.0, 0.25, 1.0, 0.3125, 1.0, 0.375, 1.0, 0.0, 0.0, 0.375, 1.0, 0.4375, 1.0, 0.5, 1.0, 0.0, 0.0, 0.5, 1.0, 0.5625, 1.0, 0.625, 1.0, 0.0, 0.0, 0.0625, 0.5299, 0.0625, 0.9766, 0.0, 0.9766, 0.0, 0.5299, 0.125, 0.5299, 0.125, 0.9766, 0.0625, 0.9766, 0.0625, 0.5299, 0.1875, 0.5299, 0.1875, 0.9766, 0.125, 0.9766, 0.125, 0.5299, 0.25, 0.5299, 0.25, 0.9766, 0.1875, 0.9766, 0.1875, 0.5299, 0.3125, 0.5299, 0.3125, 0.9766, 0.25, 0.9766, 0.25, 0.5299, 0.375, 0.5299, 0.375, 0.9766, 0.3125, 0.9766, 0.3125, 0.5299, 0.4375, 0.5299, 0.4375, 0.9766, 0.375, 0.9766, 0.375, 0.5299, 0.5, 0.5299, 0.5, 0.9766, 0.4375, 0.9766, 0.4375, 0.5299, 0.5625, 0.5299, 0.5625, 0.9766, 0.5, 0.9766, 0.5, 0.5299, 0.625, 0.5299, 0.625, 0.9766, 0.5625, 0.9766, 0.5625, 0.5299, 0.6875, 0.5299, 0.6875, 0.9766, 0.625, 0.9766, 0.625, 0.5299, 0.75, 0.5299, 0.75, 0.9766, 0.6875, 0.9766, 0.6875, 0.5299, 0.8125, 0.5299, 0.8125, 0.9766, 0.75, 0.9766, 0.75, 0.5299, 0.875, 0.5299, 0.875, 0.9766, 0.8125, 0.9766, 0.8125, 0.5299, 0.9375, 0.5299, 0.9375, 0.9766, 0.875, 0.9766, 0.875, 0.5299, 1.0, 0.5299, 1.0, 0.9766, 0.9375, 0.9766, 0.9375, 0.5299, 1.0, 0.5, 1.0, 0.5299, 0.9375, 0.5299, 0.9375, 0.5, 0.9375, 0.5, 0.9375, 0.5299, 0.875, 0.5299, 0.875, 0.5, 0.875, 0.5, 0.875, 0.5299, 0.8125, 0.5299, 0.8125, 0.5, 0.8125, 0.5, 0.8125, 0.5299, 0.75, 0.5299, 0.75, 0.5, 0.75, 0.5, 0.75, 0.5299, 0.6875, 0.5299, 0.6875, 0.5, 0.6875, 0.5, 0.6875, 0.5299, 0.625, 0.5299, 0.625, 0.5, 0.625, 0.5, 0.625, 0.5299, 0.5625, 0.5299, 0.5625, 0.5, 0.5625, 0.5, 0.5625, 0.5299, 0.5, 0.5299, 0.5, 0.5, 0.5, 0.5, 0.5, 0.5299, 0.4375, 0.5299, 0.4375, 0.5, 0.4375, 0.5, 0.4375, 0.5299, 0.375, 0.5299, 0.375, 0.5, 0.375, 0.5, 0.375, 0.5299, 0.3125, 0.5299, 0.3125, 0.5, 0.3125, 0.5, 0.3125, 0.5299, 0.25, 0.5299, 0.25, 0.5, 0.25, 0.5, 0.25, 0.5299, 0.1875, 0.5299, 0.1875, 0.5, 0.1875, 0.5, 0.1875, 0.5299, 0.125, 0.5299, 0.125, 0.5, 0.125, 0.5, 0.125, 0.5299, 0.0625, 0.5299, 0.0625, 0.5, 0.0625, 0.5, 0.0625, 0.5299, 0.0, 0.5299, 0.0, 0.5, 0.8125, 1.0, 0.875, 1.0, 0.875, 1.0, 0.8125, 1.0, 0.4375, 1.0, 0.5, 1.0, 0.5, 1.0, 0.4375, 1.0, 0.625, 1.0, 0.6875, 1.0, 0.6875, 1.0, 0.625, 1.0, 0.25, 1.0, 0.3125, 1.0, 0.3125, 1.0, 0.25, 1.0, 0.0625, 1.0, 0.125, 1.0, 0.125, 1.0, 0.0625, 1.0, 0.875, 1.0, 0.9375, 1.0, 0.9375, 1.0, 0.875, 1.0, 0.6875, 1.0, 0.75, 1.0, 0.75, 1.0, 0.6875, 1.0, 0.5, 1.0, 0.5625, 1.0, 0.5625, 1.0, 0.5, 1.0, 0.3125, 1.0, 0.375, 1.0, 0.375, 1.0, 0.3125, 1.0, 0.125, 1.0, 0.1875, 1.0, 0.1875, 1.0, 0.125, 1.0, 0.0, 1.0, 0.0625, 1.0, 0.0625, 1.0, -0.0002517, 1.0, 0.9375, 1.0, 1.0, 1.0, 1.0, 1.0, 0.9375, 1.0, 0.75, 1.0, 0.8125, 1.0, 0.8125, 1.0, 0.75, 1.0, 0.5625, 1.0, 0.625, 1.0, 0.625, 1.0, 0.5625, 1.0, 0.375, 1.0, 0.4375, 1.0, 0.4375, 1.0, 0.375, 1.0, 0.1875, 1.0, 0.25, 1.0, 0.25, 1.0, 0.1875, 1.0, 0.1875, 1.0, 0.25, 1.0, 0.25, 1.0, 0.1875, 1.0, 0.625, 1.0, 0.6875, 1.0, 0.6875, 1.0, 0.625, 1.0, 0.125, 1.0, 0.1875, 1.0, 0.1875, 1.0, 0.125, 1.0, 0.5625, 1.0, 0.625, 1.0, 0.625, 1.0, 0.5625, 1.0, 0.0625, 1.0, 0.125, 1.0, 0.125, 1.0, 0.0625, 1.0, 0.5, 1.0, 0.5625, 1.0, 0.5625, 1.0, 0.5, 1.0, 0.9375, 1.0, 1.0, 1.0, 1.0, 1.0, 0.9375, 1.0, 0.0, 1.0, 0.0625, 1.0, 0.0625, 1.0, 0.0, 1.0, 0.875, 1.0, 0.9375, 1.0, 0.9375, 1.0, 0.875, 1.0, 0.125, 1.0, 0.1875, 1.0, 0.1875, 1.0, 0.125, 1.0, 0.4375, 1.0, 0.5, 1.0, 0.5, 1.0, 0.4375, 1.0, 0.75, 1.0, 0.8125, 1.0, 0.8125, 1.0, 0.75, 1.0, 0.3125, 1.0, 0.375, 1.0, 0.375, 1.0, 0.3125, 1.0, 0.625, 1.0, 0.6875, 1.0, 0.6875, 1.0, 0.625, 1.0, 0.9375, 1.0, 1.0, 1.0, 1.0, 1.0, 0.9375, 1.0, 0.1875, 1.0, 0.25, 1.0, 0.25, 1.0, 0.1875, 1.0, 0.5, 1.0, 0.5625, 1.0, 0.5625, 1.0, 0.5, 1.0, 0.9375, 1.0, 1.0, 1.0, 1.0, 1.0, 0.9375, 1.0, 0.0, 1.0, 0.0625, 1.0, 0.0625, 1.0, 0.0, 1.0, 0.4375, 1.0, 0.5, 1.0, 0.5, 1.0, 0.4375, 1.0, 0.875, 1.0, 0.9375, 1.0, 0.9375, 1.0, 0.875, 1.0, 0.375, 1.0, 0.4375, 1.0, 0.4375, 1.0, 0.375, 1.0, 0.8125, 1.0, 0.875, 1.0, 0.875, 1.0, 0.8125, 1.0, 0.3125, 1.0, 0.375, 1.0, 0.375, 1.0, 0.3125, 1.0, 0.6875, 1.0, 0.75, 1.0, 0.75, 1.0, 0.6875, 1.0, 0.25, 1.0, 0.3125, 1.0, 0.3125, 1.0, 0.25, 1.0, 0.75, 1.0, 0.8125, 1.0, 0.8125, 1.0, 0.75, 1.0, 0.3125, 1.0, 0.375, 1.0, 0.375, 1.0, 0.3125, 1.0, 0.8125, 1.0, 0.875, 1.0, 0.875, 1.0, 0.8125, 1.0, 0.375, 1.0, 0.4375, 1.0, 0.4375, 1.0, 0.375, 1.0, 0.875, 1.0, 0.9375, 1.0, 0.9375, 1.0, 0.875, 1.0, 0.4375, 1.0, 0.5, 1.0, 0.5, 1.0, 0.4375, 1.0, 0.375, 1.0, 0.4375, 1.0, 0.4375, 1.0, 0.375, 1.0, 0.8125, 1.0, 0.875, 1.0, 0.875, 1.0, 0.8125, 1.0, 0.3125, 1.0, 0.375, 1.0, 0.375, 1.0, 0.3125, 1.0, 0.75, 1.0, 0.8125, 1.0, 0.8125, 1.0, 0.75, 1.0, 0.25, 1.0, 0.3125, 1.0, 0.3125, 1.0, 0.25, 1.0, 0.6875, 1.0, 0.75, 1.0, 0.75, 1.0, 0.6875, 1.0, 0.1875, 1.0, 0.25, 1.0, 0.25, 1.0, 0.1875, 1.0, 0.625, 1.0, 0.6875, 1.0, 0.6875, 1.0, 0.625, 1.0, 0.0625, 1.0, 0.125, 1.0, 0.125, 1.0, 0.0625, 1.0, 0.5625, 1.0, 0.625, 1.0, 0.625, 1.0, 0.5625, 1.0, 0.125, 1.0, 0.1875, 1.0, 0.1875, 1.0, 0.125, 1.0, 0.625, 1.0, 0.6875, 1.0, 0.6875, 1.0, 0.625, 1.0, 0.1875, 1.0, 0.25, 1.0, 0.25, 1.0, 0.1875, 1.0, 0.6875, 1.0, 0.75, 1.0, 0.75, 1.0, 0.6875, 1.0, 0.25, 1.0, 0.3125, 1.0, 0.3125, 1.0, 0.25, 1.0, 0.75, 1.0, 0.8125, 1.0, 0.8125, 1.0, 0.75, 1.0, 0.1875, 1.0, 0.25, 1.0, 0.25, 1.0, 0.1875, 1.0, 0.625, 1.0, 0.6875, 1.0, 0.6875, 1.0, 0.625, 1.0, 0.125, 1.0, 0.1875, 1.0, 0.1875, 1.0, 0.125, 1.0, 0.5625, 1.0, 0.625, 1.0, 0.625, 1.0, 0.5625, 1.0, 0.0625, 1.0, 0.125, 1.0, 0.125, 1.0, 0.0625, 1.0, 0.5, 1.0, 0.5625, 1.0, 0.5625, 1.0, 0.5, 1.0, 0.9375, 1.0, 1.0, 1.0, 1.0, 1.0, 0.9375, 1.0, 0.0, 1.0, 0.0625, 1.0, 0.0625, 1.0, 0.0, 1.0, 0.875, 1.0, 0.9375, 1.0, 0.9375, 1.0, 0.875, 1.0, 0.4375, 1.0, 0.5, 1.0, 0.5, 1.0, 0.4375, 1.0, 0.0, 1.0, 0.0625, 1.0, 0.0625, 1.0, 0.0, 1.0, 0.9375, 1.0, 1.0, 1.0, 1.0, 1.0, 0.9375, 1.0, 0.5, 1.0, 0.5625, 1.0, 0.5625, 1.0, 0.5, 1.0, 0.0625, 1.0, 0.125, 1.0, 0.125, 1.0, 0.0625, 1.0, 0.5625, 1.0, 0.625, 1.0, 0.625, 1.0, 0.5625, 1.0, 0.125, 1.0, 0.1875, 1.0, 0.1875, 1.0, 0.125, 1.0, 0.625, 1.0, 0.6875, 1.0, 0.75, 1.0, 0.0, 0.0, 0.75, 1.0, 0.8125, 1.0, 0.875, 1.0, 0.0, 0.0, 0.875, 1.0, 0.9375, 1.0, 1.0, 1.0, 0.0, 0.0, 0.0625, 1.0, 0.125, 1.0, 0.0, 0.0, 1.0, 1.0, 0.125, 1.0, 0.1875, 1.0, 0.25, 1.0, 0.0, 0.0, 0.25, 1.0, 0.3125, 1.0, 0.375, 1.0, 0.0, 0.0, 0.375, 1.0, 0.4375, 1.0, 0.5, 1.0, 0.0, 0.0, 0.5, 1.0, 0.5625, 1.0, 0.625, 1.0, 0.0, 0.0, 0.6875, 1.0, 0.75, 1.0, 0.75, 1.0, 0.6875, 1.0, 0.25, 1.0, 0.3125, 1.0, 0.3125, 1.0, 0.25, 1.0, 0.75, 1.0, 0.8125, 1.0, 0.8125, 1.0, 0.75, 1.0, 0.3125, 1.0, 0.375, 1.0, 0.375, 1.0, 0.3125, 1.0, 0.8125, 1.0, 0.875, 1.0, 0.875, 1.0, 0.8125, 1.0, 0.375, 1.0, 0.4375, 1.0, 0.4375, 1.0, 0.375, 1.0, 0.875, 1.0, 0.9375, 1.0, 0.9375, 1.0, 0.875, 1.0, 0.4375, 1.0, 0.5, 1.0, 0.5, 1.0, 0.4375, 1.0])
me_cube_012.materials.append(mat_mat_slatetiles)
me_cube_012.materials.append(mat_mat_checker)
me_cube_012.materials.append(mat_mat_woodsurround)
me_cube_012.materials.append(mat_mat_firebox)
me_cube_012.materials.append(mat_mat_glass)
me_cube_012.materials.append(mat_mat_handle)
me_cube_012.update()
me_cube = bpy.data.meshes.new('Cube')
me_cube.from_pydata([(-7.451e-09, -0.3706, 0.0), (-7.451e-09, -0.3706, 0.26), (0.0, 0.0, 0.0), (0.0, 0.0, 0.26), (0.43, -0.3706, 0.0), (0.43, -0.3706, 0.26), (0.43, 0.0, 0.0), (0.43, 0.0, 0.26)], [], [(0, 1, 3, 2), (2, 3, 7, 6), (6, 7, 5, 4), (4, 5, 1, 0), (2, 6, 4, 0), (7, 3, 1, 5)])
_uv = me_cube.uv_layers.new(name='UVMap')
_uv.uv.foreach_set('vector', [0.375, 0.0, 0.625, 0.0, 0.625, 0.25, 0.375, 0.25, 0.375, 0.25, 0.625, 0.25, 0.625, 0.5, 0.375, 0.5, 0.375, 0.5, 0.625, 0.5, 0.625, 0.75, 0.375, 0.75, 0.375, 0.75, 0.625, 0.75, 0.625, 1.0, 0.375, 1.0, 0.125, 0.5, 0.375, 0.5, 0.375, 0.75, 0.125, 0.75, 0.625, 0.5, 0.875, 0.5, 0.875, 0.75, 0.625, 0.75])
me_cube.update()
me_cube_001 = bpy.data.meshes.new('Cube.001')
me_cube_001.from_pydata([(0.0, -0.5088, 0.0), (0.0, -0.5088, 0.465), (0.0, 0.0, 0.0), (0.0, 0.0, 0.465), (0.7, -0.5088, 0.0), (0.7, -0.5088, 0.465), (0.7, -1.49e-08, 0.0), (0.7, -1.49e-08, 0.465)], [], [(0, 1, 3, 2), (2, 3, 7, 6), (6, 7, 5, 4), (4, 5, 1, 0), (2, 6, 4, 0), (7, 3, 1, 5)])
_uv = me_cube_001.uv_layers.new(name='UVMap')
_uv.uv.foreach_set('vector', [0.375, 0.0, 0.625, 0.0, 0.625, 0.25, 0.375, 0.25, 0.375, 0.25, 0.625, 0.25, 0.625, 0.5, 0.375, 0.5, 0.375, 0.5, 0.625, 0.5, 0.625, 0.75, 0.375, 0.75, 0.375, 0.75, 0.625, 0.75, 0.625, 1.0, 0.375, 1.0, 0.125, 0.5, 0.375, 0.5, 0.375, 0.75, 0.125, 0.75, 0.625, 0.5, 0.875, 0.5, 0.875, 0.75, 0.625, 0.75])
me_cube_001.update()
me_cube_002 = bpy.data.meshes.new('Cube.002')
me_cube_002.from_pydata([(1.72e-10, -0.004988, 0.0), (5.472e-10, -0.004988, 0.03678), (0.0, 0.0, 0.0), (3.752e-10, 0.0, 0.03678), (0.7, -0.004988, 0.0), (0.7, -0.004988, 0.03678), (0.7, -1.49e-08, 0.0), (0.7, -1.49e-08, 0.03678)], [], [(0, 1, 3, 2), (2, 3, 7, 6), (6, 7, 5, 4), (4, 5, 1, 0), (2, 6, 4, 0), (7, 3, 1, 5)])
_uv = me_cube_002.uv_layers.new(name='UVMap')
_uv.uv.foreach_set('vector', [0.375, 0.0, 0.625, 0.0, 0.625, 0.25, 0.375, 0.25, 0.375, 0.25, 0.625, 0.25, 0.625, 0.5, 0.375, 0.5, 0.375, 0.5, 0.625, 0.5, 0.625, 0.75, 0.375, 0.75, 0.375, 0.75, 0.625, 0.75, 0.625, 1.0, 0.375, 1.0, 0.125, 0.5, 0.375, 0.5, 0.375, 0.75, 0.125, 0.75, 0.625, 0.5, 0.875, 0.5, 0.875, 0.75, 0.625, 0.75])
me_cube_002.update()
me_cylinder = bpy.data.meshes.new('Cylinder')
me_cylinder.from_pydata([(0.0, 1.0, -1.0), (0.0, 1.0, 52.47), (0.1951, 0.9808, -1.0), (0.1951, 0.9808, 52.47), (0.3827, 0.9239, -1.0), (0.3827, 0.9239, 52.47), (0.5556, 0.8315, -1.0), (0.5556, 0.8315, 52.47), (0.7071, 0.7071, -1.0), (0.7071, 0.7071, 52.47), (0.8315, 0.5556, -1.0), (0.8315, 0.5556, 52.47), (0.9239, 0.3827, -1.0), (0.9239, 0.3827, 52.47), (0.9808, 0.1951, -1.0), (0.9808, 0.1951, 52.47), (1.0, 0.0, -1.0), (1.0, 0.0, 52.47), (0.9808, -0.1951, -1.0), (0.9808, -0.1951, 52.47), (0.9239, -0.3827, -1.0), (0.9239, -0.3827, 52.47), (0.8315, -0.5556, -1.0), (0.8315, -0.5556, 52.47), (0.7071, -0.7071, -1.0), (0.7071, -0.7071, 52.47), (0.5556, -0.8315, -1.0), (0.5556, -0.8315, 52.47), (0.3827, -0.9239, -1.0), (0.3827, -0.9239, 52.47), (0.1951, -0.9808, -1.0), (0.1951, -0.9808, 52.47), (0.0, -1.0, -1.0), (0.0, -1.0, 52.47), (-0.1951, -0.9808, -1.0), (-0.1951, -0.9808, 52.47), (-0.3827, -0.9239, -1.0), (-0.3827, -0.9239, 52.47), (-0.5556, -0.8315, -1.0), (-0.5556, -0.8315, 52.47), (-0.7071, -0.7071, -1.0), (-0.7071, -0.7071, 52.47), (-0.8315, -0.5556, -1.0), (-0.8315, -0.5556, 52.47), (-0.9239, -0.3827, -1.0), (-0.9239, -0.3827, 52.47), (-0.9808, -0.1951, -1.0), (-0.9808, -0.1951, 52.47), (-1.0, 0.0, -1.0), (-1.0, 0.0, 52.47), (-0.9808, 0.1951, -1.0), (-0.9808, 0.1951, 52.47), (-0.9239, 0.3827, -1.0), (-0.9239, 0.3827, 52.47), (-0.8315, 0.5556, -1.0), (-0.8315, 0.5556, 52.47), (-0.7071, 0.7071, -1.0), (-0.7071, 0.7071, 52.47), (-0.5556, 0.8315, -1.0), (-0.5556, 0.8315, 52.47), (-0.3827, 0.9239, -1.0), (-0.3827, 0.9239, 52.47), (-0.1951, 0.9808, -1.0), (-0.1951, 0.9808, 52.47)], [], [(0, 1, 3, 2), (2, 3, 5, 4), (4, 5, 7, 6), (6, 7, 9, 8), (8, 9, 11, 10), (10, 11, 13, 12), (12, 13, 15, 14), (14, 15, 17, 16), (16, 17, 19, 18), (18, 19, 21, 20), (20, 21, 23, 22), (22, 23, 25, 24), (24, 25, 27, 26), (26, 27, 29, 28), (28, 29, 31, 30), (30, 31, 33, 32), (32, 33, 35, 34), (34, 35, 37, 36), (36, 37, 39, 38), (38, 39, 41, 40), (40, 41, 43, 42), (42, 43, 45, 44), (44, 45, 47, 46), (46, 47, 49, 48), (48, 49, 51, 50), (50, 51, 53, 52), (52, 53, 55, 54), (54, 55, 57, 56), (56, 57, 59, 58), (58, 59, 61, 60), (3, 1, 63, 61, 59, 57, 55, 53, 51, 49, 47, 45, 43, 41, 39, 37, 35, 33, 31, 29, 27, 25, 23, 21, 19, 17, 15, 13, 11, 9, 7, 5), (60, 61, 63, 62), (62, 63, 1, 0), (0, 2, 4, 6, 8, 10, 12, 14, 16, 18, 20, 22, 24, 26, 28, 30, 32, 34, 36, 38, 40, 42, 44, 46, 48, 50, 52, 54, 56, 58, 60, 62)])
_uv = me_cylinder.uv_layers.new(name='UVMap')
_uv.uv.foreach_set('vector', [1.0, 0.5, 1.0, 1.0, 0.9688, 1.0, 0.9688, 0.5, 0.9688, 0.5, 0.9688, 1.0, 0.9375, 1.0, 0.9375, 0.5, 0.9375, 0.5, 0.9375, 1.0, 0.9062, 1.0, 0.9062, 0.5, 0.9062, 0.5, 0.9062, 1.0, 0.875, 1.0, 0.875, 0.5, 0.875, 0.5, 0.875, 1.0, 0.8438, 1.0, 0.8438, 0.5, 0.8438, 0.5, 0.8438, 1.0, 0.8125, 1.0, 0.8125, 0.5, 0.8125, 0.5, 0.8125, 1.0, 0.7812, 1.0, 0.7812, 0.5, 0.7812, 0.5, 0.7812, 1.0, 0.75, 1.0, 0.75, 0.5, 0.75, 0.5, 0.75, 1.0, 0.7188, 1.0, 0.7188, 0.5, 0.7188, 0.5, 0.7188, 1.0, 0.6875, 1.0, 0.6875, 0.5, 0.6875, 0.5, 0.6875, 1.0, 0.6562, 1.0, 0.6562, 0.5, 0.6562, 0.5, 0.6562, 1.0, 0.625, 1.0, 0.625, 0.5, 0.625, 0.5, 0.625, 1.0, 0.5938, 1.0, 0.5938, 0.5, 0.5938, 0.5, 0.5938, 1.0, 0.5625, 1.0, 0.5625, 0.5, 0.5625, 0.5, 0.5625, 1.0, 0.5312, 1.0, 0.5312, 0.5, 0.5312, 0.5, 0.5312, 1.0, 0.5, 1.0, 0.5, 0.5, 0.5, 0.5, 0.5, 1.0, 0.4688, 1.0, 0.4688, 0.5, 0.4688, 0.5, 0.4688, 1.0, 0.4375, 1.0, 0.4375, 0.5, 0.4375, 0.5, 0.4375, 1.0, 0.4062, 1.0, 0.4062, 0.5, 0.4062, 0.5, 0.4062, 1.0, 0.375, 1.0, 0.375, 0.5, 0.375, 0.5, 0.375, 1.0, 0.3438, 1.0, 0.3438, 0.5, 0.3438, 0.5, 0.3438, 1.0, 0.3125, 1.0, 0.3125, 0.5, 0.3125, 0.5, 0.3125, 1.0, 0.2812, 1.0, 0.2812, 0.5, 0.2812, 0.5, 0.2812, 1.0, 0.25, 1.0, 0.25, 0.5, 0.25, 0.5, 0.25, 1.0, 0.2188, 1.0, 0.2188, 0.5, 0.2188, 0.5, 0.2188, 1.0, 0.1875, 1.0, 0.1875, 0.5, 0.1875, 0.5, 0.1875, 1.0, 0.1562, 1.0, 0.1562, 0.5, 0.1562, 0.5, 0.1562, 1.0, 0.125, 1.0, 0.125, 0.5, 0.125, 0.5, 0.125, 1.0, 0.09375, 1.0, 0.09375, 0.5, 0.09375, 0.5, 0.09375, 1.0, 0.0625, 1.0, 0.0625, 0.5, 0.2968, 0.4854, 0.25, 0.49, 0.2032, 0.4854, 0.1582, 0.4717, 0.1167, 0.4496, 0.08029, 0.4197, 0.05045, 0.3833, 0.02827, 0.3418, 0.01461, 0.2968, 0.01, 0.25, 0.01461, 0.2032, 0.02827, 0.1582, 0.05045, 0.1167, 0.08029, 0.08029, 0.1167, 0.05045, 0.1582, 0.02827, 0.2032, 0.01461, 0.25, 0.01, 0.2968, 0.01461, 0.3418, 0.02827, 0.3833, 0.05045, 0.4197, 0.08029, 0.4496, 0.1167, 0.4717, 0.1582, 0.4854, 0.2032, 0.49, 0.25, 0.4854, 0.2968, 0.4717, 0.3418, 0.4496, 0.3833, 0.4197, 0.4197, 0.3833, 0.4496, 0.3418, 0.4717, 0.0625, 0.5, 0.0625, 1.0, 0.03125, 1.0, 0.03125, 0.5, 0.03125, 0.5, 0.03125, 1.0, 0.0, 1.0, 0.0, 0.5, 0.75, 0.49, 0.7968, 0.4854, 0.8418, 0.4717, 0.8833, 0.4496, 0.9197, 0.4197, 0.9496, 0.3833, 0.9717, 0.3418, 0.9854, 0.2968, 0.99, 0.25, 0.9854, 0.2032, 0.9717, 0.1582, 0.9496, 0.1167, 0.9197, 0.08029, 0.8833, 0.05045, 0.8418, 0.02827, 0.7968, 0.01461, 0.75, 0.01, 0.7032, 0.01461, 0.6582, 0.02827, 0.6167, 0.05045, 0.5803, 0.08029, 0.5504, 0.1167, 0.5283, 0.1582, 0.5146, 0.2032, 0.51, 0.25, 0.5146, 0.2968, 0.5283, 0.3418, 0.5504, 0.3833, 0.5803, 0.4197, 0.6167, 0.4496, 0.6582, 0.4717, 0.7032, 0.4854])
me_cylinder.update()

# ---- objects
ob_light = bpy.data.objects.new('Light', light_light)
ob_camera = bpy.data.objects.new('Camera', cam_camera)
ob_fireplace = bpy.data.objects.new('Fireplace', me_cube_012)
ob_ucx_fireplace = bpy.data.objects.new('UCX_Fireplace', me_cube)
ob_ucx_fireplace_001 = bpy.data.objects.new('UCX_Fireplace.001', me_cube_001)
ob_ucx_fireplace_002 = bpy.data.objects.new('UCX_Fireplace.002', me_cube_002)
ob_ucx_flue = bpy.data.objects.new('UCX_Flue', me_cylinder)

# ---- transforms, parenting, visibility, modifiers, constraints
ob_light.location = (4.076, 1.005, 5.904)
ob_light.rotation_euler = (0.6503, 0.05522, 1.866)
ob_light.lock_rotations_4d = False
ob_light.empty_display_type = 'ARROWS'
ob_light.color = (0.0, 0.0, 0.0, 0.0)
ob_light.lineart.crease_threshold = 0.0
ob_camera.location = (7.359, -6.926, 4.958)
ob_camera.rotation_euler = (1.109, 0.0, 0.8149)
ob_camera.lock_rotations_4d = False
ob_camera.empty_display_type = 'ARROWS'
ob_camera.color = (0.0, 0.0, 0.0, 0.0)
ob_camera.display_type = 'WIRE'
ob_camera.lineart.crease_threshold = 0.0
ob_fireplace.location = (0.0, 0.0, 0.0)
ob_fireplace.rotation_euler = (0.0, -0.0, -0.7854)
_m = ob_fireplace.modifiers.new('Bevel', 'BEVEL')
_m.width = 0.0005
_m.width_pct = 0.0005
_m.segments = 3
ob_ucx_fireplace.location = (0.3123, -0.6164, 0.04166)
ob_ucx_fireplace.rotation_euler = (0.0, -0.0, 0.7854)
ob_ucx_fireplace_001.location = (0.1678, -0.6628, 0.3017)
ob_ucx_fireplace_001.rotation_euler = (0.0, -0.0, 0.7854)
ob_ucx_fireplace_002.location = (0.1551, -0.6502, 0.7912)
ob_ucx_fireplace_002.rotation_euler = (2.443, -4.656e-09, 0.7854)
ob_ucx_flue.location = (0.5379, -0.5383, 0.8522)
ob_ucx_flue.scale = (0.08551, 0.08551, 0.08551)

# ---- collection membership
col_fireplace_collection.objects.link(ob_light)
col_fireplace_collection.objects.link(ob_camera)
col_fireplace_collection.objects.link(ob_fireplace)
col_collision.objects.link(ob_ucx_fireplace)
col_collision.objects.link(ob_ucx_fireplace_001)
col_collision.objects.link(ob_ucx_fireplace_002)
col_collision.objects.link(ob_ucx_flue)

# ---- scene / render settings (as saved in the file)
scene.camera = ob_camera
scene.frame_start = 1; scene.frame_end = 250; scene.frame_set(1)
scene.render.engine = 'BLENDER_EEVEE_NEXT'
scene.cycles.sampling_pattern = 'TABULATED_SOBOL'
scene.eevee.ray_tracing_options.trace_max_roughness = 0.0
scene.view_settings.view_transform = 'Filmic'
bpy.context.view_layer.update()

